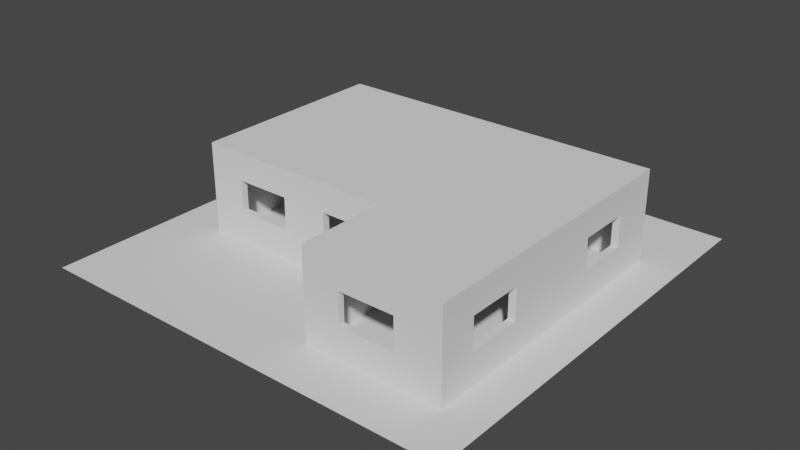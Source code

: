 # Source: House.blend  (saved by Blender 3.6.11; exported with 4.5.12 LTS)
import bpy
from mathutils import Matrix  # noqa: F401  (used for matrix-valued properties, if any)

bpy.ops.wm.read_factory_settings(use_empty=True)
scene = bpy.context.scene
scene.name = 'Scene'

# ---- collections
col_collection = bpy.data.collections.new('Collection'); scene.collection.children.link(col_collection)
col_door = bpy.data.collections.new('Door'); scene.collection.children.link(col_door)
col_window = bpy.data.collections.new('Window'); scene.collection.children.link(col_window)
col_walls = bpy.data.collections.new('Walls'); scene.collection.children.link(col_walls)

# ---- world
world_world = bpy.data.worlds.new('World'); scene.world = world_world
world_world.use_nodes = True; world_world.node_tree.nodes.clear()
_N = world_world.node_tree.nodes; _L = world_world.node_tree.links
n0 = _N.new('ShaderNodeOutputWorld'); n0.name = 'World Output'; n0.location = (300, 300)
n1 = _N.new('ShaderNodeBackground'); n1.name = 'Background'; n1.location = (10, 300)
n1.inputs[0].default_value = (0.05088, 0.05088, 0.05088, 1.0)
_L.new(n1.outputs[0], n0.inputs[0])
n0.is_active_output = True
world_world.color = (0.05088, 0.05088, 0.05088)
world_world.use_sun_shadow = False
world_world.sun_shadow_jitter_overblur = 0.0

# ---- meshes
me_plane_001 = bpy.data.meshes.new('Plane.001')
me_plane_001.from_pydata([(-6.823, -6.823, 0.0), (6.823, -6.823, 0.0), (-6.823, 6.823, 0.0), (6.823, 6.823, 0.0)], [], [(0, 1, 3, 2)])
_uv = me_plane_001.uv_layers.new(name='UVMap')
_uv.uv.foreach_set('vector', [0.0, 0.0, 1.0, 0.0, 1.0, 1.0, 0.0, 1.0])
me_plane_001.update()
me_cube_002 = bpy.data.meshes.new('Cube.002')
me_cube_002.from_pydata([(-0.7238, -0.07596, -1.045), (-0.7238, -0.07596, 1.045), (-0.7238, 0.07596, -1.045), (-0.7238, 0.07596, 1.045), (0.7238, -0.07596, -1.045), (0.7238, -0.07596, 1.045), (0.7238, 0.07596, -1.045), (0.7238, 0.07596, 1.045), (-0.7238, -0.07596, -0.908), (-0.7238, -0.07596, -0.3027), (-0.7238, -0.07596, 0.3027), (-0.7238, -0.07596, 0.908), (-0.7238, 0.07596, 0.908), (-0.7238, 0.07596, 0.3027), (-0.7238, 0.07596, -0.3027), (-0.7238, 0.07596, -0.908), (0.7238, 0.07596, 0.908), (0.7238, 0.07596, 0.3027), (0.7238, 0.07596, -0.3027), (0.7238, 0.07596, -0.908), (0.7238, -0.07596, 0.908), (0.7238, -0.07596, 0.3027), (0.7238, -0.07596, -0.3027), (0.7238, -0.07596, -0.908), (0.5017, 0.07596, -1.045), (2.946e-08, 0.07596, -1.045), (-0.5017, 0.07596, -1.045), (-0.5017, 0.07596, 1.045), (2.946e-08, 0.07596, 1.045), (0.5017, 0.07596, 1.045), (-0.5017, -0.07596, -1.045), (2.946e-08, -0.07596, -1.045), (0.5017, -0.07596, -1.045), (0.5017, -0.07596, 1.045), (2.946e-08, -0.07596, 1.045), (-0.5017, -0.07596, 1.045), (0.5017, -0.07596, -0.908), (-5.636e-09, -0.07596, -0.908), (-0.5017, -0.07596, -0.908), (0.5017, -0.07596, -0.3027), (-5.636e-09, -0.07596, -0.3027), (-0.5017, -0.07596, -0.3027), (0.5017, -0.07596, 0.3027), (-5.636e-09, -0.07596, 0.3027), (-0.5017, -0.07596, 0.3027), (0.5017, -0.07596, 0.908), (-5.636e-09, -0.07596, 0.908), (-0.5017, -0.07596, 0.908), (-0.5017, 0.07596, -0.908), (-5.636e-09, 0.07596, -0.908), (0.5017, 0.07596, -0.908), (-0.5017, 0.07596, -0.3027), (-5.636e-09, 0.07596, -0.3027), (0.5017, 0.07596, -0.3027), (-0.5017, 0.07596, 0.3027), (-5.636e-09, 0.07596, 0.3027), (0.5017, 0.07596, 0.3027), (-0.5017, 0.07596, 0.908), (-5.636e-09, 0.07596, 0.908), (0.5017, 0.07596, 0.908), (-0.4435, 0.04532, 0.4046), (-0.4435, 0.04532, 0.8061), (-0.05818, 0.04532, 0.8061), (-0.05818, 0.04532, 0.4046), (0.05818, 0.04532, 0.4046), (0.05818, 0.04532, 0.8061), (0.4435, 0.04532, 0.8061), (0.4435, 0.04532, 0.4046), (-0.4435, 0.04532, -0.2007), (-0.4435, 0.04532, 0.2007), (-0.05818, 0.04532, 0.2007), (-0.05818, 0.04532, -0.2007), (0.05818, 0.04532, -0.2007), (0.05818, 0.04532, 0.2007), (0.4435, 0.04532, 0.2007), (0.4435, 0.04532, -0.2007), (-0.4435, 0.04532, -0.8061), (-0.4435, 0.04532, -0.4046), (-0.05818, 0.04532, -0.4046), (-0.05818, 0.04532, -0.8061), (0.05818, 0.04532, -0.8061), (0.05818, 0.04532, -0.4046), (0.4435, 0.04532, -0.4046), (0.4435, 0.04532, -0.8061), (0.4435, -0.04532, 0.4046), (0.4435, -0.04532, 0.8061), (0.05818, -0.04532, 0.8061), (0.05818, -0.04532, 0.4046), (-0.05818, -0.04532, 0.4046), (-0.05818, -0.04532, 0.8061), (-0.4435, -0.04532, 0.8061), (-0.4435, -0.04532, 0.4046), (0.4435, -0.04532, -0.2007), (0.4435, -0.04532, 0.2007), (0.05818, -0.04532, 0.2007), (0.05818, -0.04532, -0.2007), (-0.05818, -0.04532, -0.2007), (-0.05818, -0.04532, 0.2007), (-0.4435, -0.04532, 0.2007), (-0.4435, -0.04532, -0.2007), (0.4435, -0.04532, -0.8061), (0.4435, -0.04532, -0.4046), (0.05818, -0.04532, -0.4046), (0.05818, -0.04532, -0.8061), (-0.05818, -0.04532, -0.8061), (-0.05818, -0.04532, -0.4046), (-0.4435, -0.04532, -0.4046), (-0.4435, -0.04532, -0.8061), (-0.4239, 0.06475, 0.4389), (-0.4239, 0.06475, 0.7717), (-0.07777, 0.06475, 0.7717), (-0.07777, 0.06475, 0.4389), (0.07777, 0.06475, 0.4389), (0.07777, 0.06475, 0.7717), (0.4239, 0.06475, 0.7717), (0.4239, 0.06475, 0.4389), (-0.4239, 0.06475, -0.1664), (-0.4239, 0.06475, 0.1664), (-0.07777, 0.06475, 0.1664), (-0.07777, 0.06475, -0.1664), (0.07777, 0.06475, -0.1664), (0.07777, 0.06475, 0.1664), (0.4239, 0.06475, 0.1664), (0.4239, 0.06475, -0.1664), (-0.4239, 0.06475, -0.7717), (-0.4239, 0.06475, -0.4389), (-0.07777, 0.06475, -0.4389), (-0.07777, 0.06475, -0.7717), (0.07777, 0.06475, -0.7717), (0.07777, 0.06475, -0.4389), (0.4239, 0.06475, -0.4389), (0.4239, 0.06475, -0.7717), (0.4239, -0.06475, 0.4389), (0.4239, -0.06475, 0.7717), (0.07777, -0.06475, 0.7717), (0.07777, -0.06475, 0.4389), (-0.07777, -0.06475, 0.4389), (-0.07777, -0.06475, 0.7717), (-0.4239, -0.06475, 0.7717), (-0.4239, -0.06475, 0.4389), (0.4239, -0.06475, -0.1664), (0.4239, -0.06475, 0.1664), (0.07777, -0.06475, 0.1664), (0.07777, -0.06475, -0.1664), (-0.07777, -0.06475, -0.1664), (-0.07777, -0.06475, 0.1664), (-0.4239, -0.06475, 0.1664), (-0.4239, -0.06475, -0.1664), (0.4239, -0.06475, -0.7717), (0.4239, -0.06475, -0.4389), (0.07777, -0.06475, -0.4389), (0.07777, -0.06475, -0.7717), (-0.07777, -0.06475, -0.7717), (-0.07777, -0.06475, -0.4389), (-0.4239, -0.06475, -0.4389), (-0.4239, -0.06475, -0.7717), (-0.6926, -0.1235, -0.02117), (-0.6926, -0.1235, 0.02117), (-0.6926, 0.0, -0.02117), (-0.6926, 0.0, 0.02117), (-0.6291, -0.1235, -0.02117), (-0.6291, -0.1235, 0.02117), (-0.6291, 0.0, -0.02117), (-0.6291, 0.0, 0.02117), (-0.6926, -0.1809, -0.02117), (-0.6926, -0.1809, 0.02117), (-0.6291, -0.1809, 0.02117), (-0.6291, -0.1809, -0.02117), (-0.4645, -0.1235, 0.02117), (-0.4645, -0.1235, -0.02117), (-0.4645, -0.1809, 0.02117), (-0.4645, -0.1809, -0.02117), (-0.6926, 0.1235, -0.02117), (-0.6926, 0.1235, 0.02117), (-0.6926, 0.0, -0.02117), (-0.6926, 0.0, 0.02117), (-0.6291, 0.1235, -0.02117), (-0.6291, 0.1235, 0.02117), (-0.6291, 0.0, -0.02117), (-0.6291, 0.0, 0.02117), (-0.6926, 0.1809, -0.02117), (-0.6926, 0.1809, 0.02117), (-0.6291, 0.1809, 0.02117), (-0.6291, 0.1809, -0.02117), (-0.4645, 0.1235, 0.02117), (-0.4645, 0.1235, -0.02117), (-0.4645, 0.1809, 0.02117), (-0.4645, 0.1809, -0.02117)], [], [(11, 1, 3, 12), (59, 29, 7, 16), (16, 7, 5, 20), (47, 35, 1, 11), (24, 6, 4, 32), (27, 3, 1, 35), (30, 38, 8, 0), (38, 41, 9, 8), (41, 44, 10, 9), (44, 47, 11, 10), (6, 19, 23, 4), (19, 18, 22, 23), (18, 17, 21, 22), (17, 16, 20, 21), (24, 50, 19, 6), (50, 53, 18, 19), (53, 56, 17, 18), (56, 59, 16, 17), (0, 8, 15, 2), (8, 9, 14, 15), (9, 10, 13, 14), (10, 11, 12, 13), (13, 12, 57, 54), (108, 109, 110, 111), (112, 113, 114, 115), (14, 13, 54, 51), (116, 117, 118, 119), (120, 121, 122, 123), (15, 14, 51, 48), (124, 125, 126, 127), (128, 129, 130, 131), (2, 15, 48, 26), (26, 48, 49, 25), (25, 49, 50, 24), (21, 20, 45, 42), (132, 133, 134, 135), (136, 137, 138, 139), (22, 21, 42, 39), (140, 141, 142, 143), (144, 145, 146, 147), (23, 22, 39, 36), (148, 149, 150, 151), (152, 153, 154, 155), (4, 23, 36, 32), (32, 36, 37, 31), (31, 37, 38, 30), (7, 29, 33, 5), (29, 28, 34, 33), (28, 27, 35, 34), (2, 26, 30, 0), (26, 25, 31, 30), (25, 24, 32, 31), (20, 5, 33, 45), (45, 33, 34, 46), (46, 34, 35, 47), (12, 3, 27, 57), (57, 27, 28, 58), (58, 28, 29, 59), (54, 57, 61, 60), (57, 58, 62, 61), (58, 55, 63, 62), (55, 54, 60, 63), (55, 58, 65, 64), (58, 59, 66, 65), (59, 56, 67, 66), (56, 55, 64, 67), (51, 54, 69, 68), (54, 55, 70, 69), (55, 52, 71, 70), (52, 51, 68, 71), (52, 55, 73, 72), (55, 56, 74, 73), (56, 53, 75, 74), (53, 52, 72, 75), (48, 51, 77, 76), (51, 52, 78, 77), (52, 49, 79, 78), (49, 48, 76, 79), (49, 52, 81, 80), (52, 53, 82, 81), (53, 50, 83, 82), (50, 49, 80, 83), (42, 45, 85, 84), (45, 46, 86, 85), (46, 43, 87, 86), (43, 42, 84, 87), (43, 46, 89, 88), (46, 47, 90, 89), (47, 44, 91, 90), (44, 43, 88, 91), (39, 42, 93, 92), (42, 43, 94, 93), (43, 40, 95, 94), (40, 39, 92, 95), (40, 43, 97, 96), (43, 44, 98, 97), (44, 41, 99, 98), (41, 40, 96, 99), (36, 39, 101, 100), (39, 40, 102, 101), (40, 37, 103, 102), (37, 36, 100, 103), (37, 40, 105, 104), (40, 41, 106, 105), (41, 38, 107, 106), (38, 37, 104, 107), (60, 61, 109, 108), (61, 62, 110, 109), (62, 63, 111, 110), (63, 60, 108, 111), (64, 65, 113, 112), (65, 66, 114, 113), (66, 67, 115, 114), (67, 64, 112, 115), (68, 69, 117, 116), (69, 70, 118, 117), (70, 71, 119, 118), (71, 68, 116, 119), (72, 73, 121, 120), (73, 74, 122, 121), (74, 75, 123, 122), (75, 72, 120, 123), (76, 77, 125, 124), (77, 78, 126, 125), (78, 79, 127, 126), (79, 76, 124, 127), (80, 81, 129, 128), (81, 82, 130, 129), (82, 83, 131, 130), (83, 80, 128, 131), (84, 85, 133, 132), (85, 86, 134, 133), (86, 87, 135, 134), (87, 84, 132, 135), (88, 89, 137, 136), (89, 90, 138, 137), (90, 91, 139, 138), (91, 88, 136, 139), (92, 93, 141, 140), (93, 94, 142, 141), (94, 95, 143, 142), (95, 92, 140, 143), (96, 97, 145, 144), (97, 98, 146, 145), (98, 99, 147, 146), (99, 96, 144, 147), (100, 101, 149, 148), (101, 102, 150, 149), (102, 103, 151, 150), (103, 100, 148, 151), (104, 105, 153, 152), (105, 106, 154, 153), (106, 107, 155, 154), (107, 104, 152, 155), (156, 157, 159, 158), (158, 159, 163, 162), (162, 163, 161, 160), (157, 156, 164, 165), (158, 162, 160, 156), (163, 159, 157, 161), (167, 166, 165, 164), (156, 160, 167, 164), (161, 157, 165, 166), (161, 166, 170, 168), (169, 168, 170, 171), (166, 167, 171, 170), (160, 161, 168, 169), (167, 160, 169, 171), (172, 174, 175, 173), (174, 178, 179, 175), (178, 176, 177, 179), (173, 181, 180, 172), (174, 172, 176, 178), (179, 177, 173, 175), (183, 180, 181, 182), (172, 180, 183, 176), (177, 182, 181, 173), (177, 184, 186, 182), (185, 187, 186, 184), (182, 186, 187, 183), (176, 185, 184, 177), (183, 187, 185, 176)])
_uv = me_cube_002.uv_layers.new(name='UVMap')
_uv.uv.foreach_set('vector', [0.2474, 0.7579, 0.2474, 0.7701, 0.02012, 0.7701, 0.02012, 0.7579, 0.9198, 0.7684, 0.9608, 0.7684, 0.9608, 0.8351, 0.9198, 0.8351, 0.02012, 0.2221, 0.02012, 0.2099, 0.2474, 0.2099, 0.2474, 0.2221, 0.9198, 0.4671, 0.9608, 0.4671, 0.9608, 0.4004, 0.9198, 0.4004, 0.02012, 0.4253, 0.02012, 0.3966, 0.2474, 0.3966, 0.2474, 0.4253, 0.02012, 0.05186, 0.02012, 0.02321, 0.2474, 0.02321, 0.2474, 0.05186, 0.3335, 0.4671, 0.3745, 0.4671, 0.3745, 0.4004, 0.3335, 0.4004, 0.3745, 0.4671, 0.5563, 0.4671, 0.5563, 0.4004, 0.3745, 0.4004, 0.5563, 0.4671, 0.7381, 0.4671, 0.7381, 0.4004, 0.5563, 0.4004, 0.7381, 0.4671, 0.9198, 0.4671, 0.9198, 0.4004, 0.7381, 0.4004, 0.02012, 0.3966, 0.02012, 0.3844, 0.2474, 0.3844, 0.2474, 0.3966, 0.02012, 0.3844, 0.02012, 0.3303, 0.2474, 0.3303, 0.2474, 0.3844, 0.02012, 0.3303, 0.02012, 0.2762, 0.2474, 0.2762, 0.2474, 0.3303, 0.02012, 0.2762, 0.02012, 0.2221, 0.2474, 0.2221, 0.2474, 0.2762, 0.3335, 0.7684, 0.3745, 0.7684, 0.3745, 0.8351, 0.3335, 0.8351, 0.3745, 0.7684, 0.5563, 0.7684, 0.5563, 0.8351, 0.3745, 0.8351, 0.5563, 0.7684, 0.7381, 0.7684, 0.7381, 0.8351, 0.5563, 0.8351, 0.7381, 0.7684, 0.9198, 0.7684, 0.9198, 0.8351, 0.7381, 0.8351, 0.2474, 0.5834, 0.2474, 0.5956, 0.02012, 0.5956, 0.02012, 0.5834, 0.2474, 0.5956, 0.2474, 0.6497, 0.02012, 0.6497, 0.02012, 0.5956, 0.2474, 0.6497, 0.2474, 0.7038, 0.02012, 0.7038, 0.02012, 0.6497, 0.2474, 0.7038, 0.2474, 0.7579, 0.02012, 0.7579, 0.02012, 0.7038, 0.7381, 0.4004, 0.9198, 0.4004, 0.9198, 0.4671, 0.7381, 0.4671, 0.7735, 0.08176, 0.8734, 0.08176, 0.8734, 0.1857, 0.7735, 0.1857, 0.7735, 0.2324, 0.8734, 0.2324, 0.8734, 0.3363, 0.7735, 0.3363, 0.5563, 0.4004, 0.7381, 0.4004, 0.7381, 0.4671, 0.5563, 0.4671, 0.5917, 0.08176, 0.6917, 0.08176, 0.6917, 0.1857, 0.5917, 0.1857, 0.5917, 0.2324, 0.6917, 0.2324, 0.6917, 0.3363, 0.5917, 0.3363, 0.3745, 0.4004, 0.5563, 0.4004, 0.5563, 0.4671, 0.3745, 0.4671, 0.41, 0.08176, 0.5099, 0.08176, 0.5099, 0.1857, 0.41, 0.1857, 0.41, 0.2324, 0.5099, 0.2324, 0.5099, 0.3363, 0.41, 0.3363, 0.3335, 0.4004, 0.3745, 0.4004, 0.3745, 0.4671, 0.3335, 0.4671, 0.3335, 0.4671, 0.3745, 0.4671, 0.3745, 0.6177, 0.3335, 0.6177, 0.3335, 0.6177, 0.3745, 0.6177, 0.3745, 0.7684, 0.3335, 0.7684, 0.7381, 0.8351, 0.9198, 0.8351, 0.9198, 0.7684, 0.7381, 0.7684, 0.7735, 0.3363, 0.8734, 0.3363, 0.8734, 0.2324, 0.7735, 0.2324, 0.7735, 0.1857, 0.8734, 0.1857, 0.8734, 0.08176, 0.7735, 0.08176, 0.5563, 0.8351, 0.7381, 0.8351, 0.7381, 0.7684, 0.5563, 0.7684, 0.5917, 0.3363, 0.6917, 0.3363, 0.6917, 0.2324, 0.5917, 0.2324, 0.5917, 0.1857, 0.6917, 0.1857, 0.6917, 0.08176, 0.5917, 0.08176, 0.3745, 0.8351, 0.5563, 0.8351, 0.5563, 0.7684, 0.3745, 0.7684, 0.41, 0.3363, 0.5099, 0.3363, 0.5099, 0.2324, 0.41, 0.2324, 0.41, 0.1857, 0.5099, 0.1857, 0.5099, 0.08176, 0.41, 0.08176, 0.3335, 0.8351, 0.3745, 0.8351, 0.3745, 0.7684, 0.3335, 0.7684, 0.3335, 0.7684, 0.3745, 0.7684, 0.3745, 0.6177, 0.3335, 0.6177, 0.3335, 0.6177, 0.3745, 0.6177, 0.3745, 0.4671, 0.3335, 0.4671, 0.02012, 0.2099, 0.02012, 0.1813, 0.2474, 0.1813, 0.2474, 0.2099, 0.02012, 0.1813, 0.02012, 0.1166, 0.2474, 0.1166, 0.2474, 0.1813, 0.02012, 0.1166, 0.02012, 0.05186, 0.2474, 0.05186, 0.2474, 0.1166, 0.02012, 0.5834, 0.02012, 0.5547, 0.2474, 0.5547, 0.2474, 0.5834, 0.02012, 0.5547, 0.02012, 0.49, 0.2474, 0.49, 0.2474, 0.5547, 0.02012, 0.49, 0.02012, 0.4253, 0.2474, 0.4253, 0.2474, 0.49, 0.9198, 0.8351, 0.9608, 0.8351, 0.9608, 0.7684, 0.9198, 0.7684, 0.9198, 0.7684, 0.9608, 0.7684, 0.9608, 0.6177, 0.9198, 0.6177, 0.9198, 0.6177, 0.9608, 0.6177, 0.9608, 0.4671, 0.9198, 0.4671, 0.9198, 0.4004, 0.9608, 0.4004, 0.9608, 0.4671, 0.9198, 0.4671, 0.9198, 0.4671, 0.9608, 0.4671, 0.9608, 0.6177, 0.9198, 0.6177, 0.9198, 0.6177, 0.9608, 0.6177, 0.9608, 0.7684, 0.9198, 0.7684, 0.7381, 0.4671, 0.9198, 0.4671, 0.8892, 0.4846, 0.7687, 0.4846, 0.9198, 0.4671, 0.9198, 0.6177, 0.8892, 0.6003, 0.8892, 0.4846, 0.9198, 0.6177, 0.7381, 0.6177, 0.7687, 0.6003, 0.8892, 0.6003, 0.7381, 0.6177, 0.7381, 0.4671, 0.7687, 0.4846, 0.7687, 0.6003, 0.7381, 0.6177, 0.9198, 0.6177, 0.8892, 0.6352, 0.7687, 0.6352, 0.9198, 0.6177, 0.9198, 0.7684, 0.8892, 0.7509, 0.8892, 0.6352, 0.9198, 0.7684, 0.7381, 0.7684, 0.7687, 0.7509, 0.8892, 0.7509, 0.7381, 0.7684, 0.7381, 0.6177, 0.7687, 0.6352, 0.7687, 0.7509, 0.5563, 0.4671, 0.7381, 0.4671, 0.7074, 0.4846, 0.5869, 0.4846, 0.7381, 0.4671, 0.7381, 0.6177, 0.7074, 0.6003, 0.7074, 0.4846, 0.7381, 0.6177, 0.5563, 0.6177, 0.5869, 0.6003, 0.7074, 0.6003, 0.5563, 0.6177, 0.5563, 0.4671, 0.5869, 0.4846, 0.5869, 0.6003, 0.5563, 0.6177, 0.7381, 0.6177, 0.7074, 0.6352, 0.5869, 0.6352, 0.7381, 0.6177, 0.7381, 0.7684, 0.7074, 0.7509, 0.7074, 0.6352, 0.7381, 0.7684, 0.5563, 0.7684, 0.5869, 0.7509, 0.7074, 0.7509, 0.5563, 0.7684, 0.5563, 0.6177, 0.5869, 0.6352, 0.5869, 0.7509, 0.3745, 0.4671, 0.5563, 0.4671, 0.5257, 0.4846, 0.4051, 0.4846, 0.5563, 0.4671, 0.5563, 0.6177, 0.5257, 0.6003, 0.5257, 0.4846, 0.5563, 0.6177, 0.3745, 0.6177, 0.4051, 0.6003, 0.5257, 0.6003, 0.3745, 0.6177, 0.3745, 0.4671, 0.4051, 0.4846, 0.4051, 0.6003, 0.3745, 0.6177, 0.5563, 0.6177, 0.5257, 0.6352, 0.4051, 0.6352, 0.5563, 0.6177, 0.5563, 0.7684, 0.5257, 0.7509, 0.5257, 0.6352, 0.5563, 0.7684, 0.3745, 0.7684, 0.4051, 0.7509, 0.5257, 0.7509, 0.3745, 0.7684, 0.3745, 0.6177, 0.4051, 0.6352, 0.4051, 0.7509, 0.7381, 0.7684, 0.9198, 0.7684, 0.8892, 0.7509, 0.7687, 0.7509, 0.9198, 0.7684, 0.9198, 0.6177, 0.8892, 0.6352, 0.8892, 0.7509, 0.9198, 0.6177, 0.7381, 0.6177, 0.7687, 0.6352, 0.8892, 0.6352, 0.7381, 0.6177, 0.7381, 0.7684, 0.7687, 0.7509, 0.7687, 0.6352, 0.7381, 0.6177, 0.9198, 0.6177, 0.8892, 0.6003, 0.7687, 0.6003, 0.9198, 0.6177, 0.9198, 0.4671, 0.8892, 0.4846, 0.8892, 0.6003, 0.9198, 0.4671, 0.7381, 0.4671, 0.7687, 0.4846, 0.8892, 0.4846, 0.7381, 0.4671, 0.7381, 0.6177, 0.7687, 0.6003, 0.7687, 0.4846, 0.5563, 0.7684, 0.7381, 0.7684, 0.7074, 0.7509, 0.5869, 0.7509, 0.7381, 0.7684, 0.7381, 0.6177, 0.7074, 0.6352, 0.7074, 0.7509, 0.7381, 0.6177, 0.5563, 0.6177, 0.5869, 0.6352, 0.7074, 0.6352, 0.5563, 0.6177, 0.5563, 0.7684, 0.5869, 0.7509, 0.5869, 0.6352, 0.5563, 0.6177, 0.7381, 0.6177, 0.7074, 0.6003, 0.5869, 0.6003, 0.7381, 0.6177, 0.7381, 0.4671, 0.7074, 0.4846, 0.7074, 0.6003, 0.7381, 0.4671, 0.5563, 0.4671, 0.5869, 0.4846, 0.7074, 0.4846, 0.5563, 0.4671, 0.5563, 0.6177, 0.5869, 0.6003, 0.5869, 0.4846, 0.3745, 0.7684, 0.5563, 0.7684, 0.5257, 0.7509, 0.4051, 0.7509, 0.5563, 0.7684, 0.5563, 0.6177, 0.5257, 0.6352, 0.5257, 0.7509, 0.5563, 0.6177, 0.3745, 0.6177, 0.4051, 0.6352, 0.5257, 0.6352, 0.3745, 0.6177, 0.3745, 0.7684, 0.4051, 0.7509, 0.4051, 0.6352, 0.3745, 0.6177, 0.5563, 0.6177, 0.5257, 0.6003, 0.4051, 0.6003, 0.5563, 0.6177, 0.5563, 0.4671, 0.5257, 0.4846, 0.5257, 0.6003, 0.5563, 0.4671, 0.3745, 0.4671, 0.4051, 0.4846, 0.5257, 0.4846, 0.3745, 0.4671, 0.3745, 0.6177, 0.4051, 0.6003, 0.4051, 0.4846, 0.7632, 0.07588, 0.8838, 0.07588, 0.8734, 0.08176, 0.7735, 0.08176, 0.8838, 0.07588, 0.8838, 0.1916, 0.8734, 0.1857, 0.8734, 0.08176, 0.8838, 0.1916, 0.7632, 0.1916, 0.7735, 0.1857, 0.8734, 0.1857, 0.7632, 0.1916, 0.7632, 0.07588, 0.7735, 0.08176, 0.7735, 0.1857, 0.7632, 0.2265, 0.8838, 0.2265, 0.8734, 0.2324, 0.7735, 0.2324, 0.8838, 0.2265, 0.8838, 0.3422, 0.8734, 0.3363, 0.8734, 0.2324, 0.8838, 0.3422, 0.7632, 0.3422, 0.7735, 0.3363, 0.8734, 0.3363, 0.7632, 0.3422, 0.7632, 0.2265, 0.7735, 0.2324, 0.7735, 0.3363, 0.5814, 0.07588, 0.702, 0.07588, 0.6917, 0.08176, 0.5917, 0.08176, 0.702, 0.07588, 0.702, 0.1916, 0.6917, 0.1857, 0.6917, 0.08176, 0.702, 0.1916, 0.5814, 0.1916, 0.5917, 0.1857, 0.6917, 0.1857, 0.5814, 0.1916, 0.5814, 0.07588, 0.5917, 0.08176, 0.5917, 0.1857, 0.5814, 0.2265, 0.702, 0.2265, 0.6917, 0.2324, 0.5917, 0.2324, 0.702, 0.2265, 0.702, 0.3422, 0.6917, 0.3363, 0.6917, 0.2324, 0.702, 0.3422, 0.5814, 0.3422, 0.5917, 0.3363, 0.6917, 0.3363, 0.5814, 0.3422, 0.5814, 0.2265, 0.5917, 0.2324, 0.5917, 0.3363, 0.3997, 0.07588, 0.5202, 0.07588, 0.5099, 0.08176, 0.41, 0.08176, 0.5202, 0.07588, 0.5202, 0.1916, 0.5099, 0.1857, 0.5099, 0.08176, 0.5202, 0.1916, 0.3997, 0.1916, 0.41, 0.1857, 0.5099, 0.1857, 0.3997, 0.1916, 0.3997, 0.07588, 0.41, 0.08176, 0.41, 0.1857, 0.3997, 0.2265, 0.5202, 0.2265, 0.5099, 0.2324, 0.41, 0.2324, 0.5202, 0.2265, 0.5202, 0.3422, 0.5099, 0.3363, 0.5099, 0.2324, 0.5202, 0.3422, 0.3997, 0.3422, 0.41, 0.3363, 0.5099, 0.3363, 0.3997, 0.3422, 0.3997, 0.2265, 0.41, 0.2324, 0.41, 0.3363, 0.7632, 0.3422, 0.8838, 0.3422, 0.8734, 0.3363, 0.7735, 0.3363, 0.8838, 0.3422, 0.8838, 0.2265, 0.8734, 0.2324, 0.8734, 0.3363, 0.8838, 0.2265, 0.7632, 0.2265, 0.7735, 0.2324, 0.8734, 0.2324, 0.7632, 0.2265, 0.7632, 0.3422, 0.7735, 0.3363, 0.7735, 0.2324, 0.7632, 0.1916, 0.8838, 0.1916, 0.8734, 0.1857, 0.7735, 0.1857, 0.8838, 0.1916, 0.8838, 0.07588, 0.8734, 0.08176, 0.8734, 0.1857, 0.8838, 0.07588, 0.7632, 0.07588, 0.7735, 0.08176, 0.8734, 0.08176, 0.7632, 0.07588, 0.7632, 0.1916, 0.7735, 0.1857, 0.7735, 0.08176, 0.5814, 0.3422, 0.702, 0.3422, 0.6917, 0.3363, 0.5917, 0.3363, 0.702, 0.3422, 0.702, 0.2265, 0.6917, 0.2324, 0.6917, 0.3363, 0.702, 0.2265, 0.5814, 0.2265, 0.5917, 0.2324, 0.6917, 0.2324, 0.5814, 0.2265, 0.5814, 0.3422, 0.5917, 0.3363, 0.5917, 0.2324, 0.5814, 0.1916, 0.702, 0.1916, 0.6917, 0.1857, 0.5917, 0.1857, 0.702, 0.1916, 0.702, 0.07588, 0.6917, 0.08176, 0.6917, 0.1857, 0.702, 0.07588, 0.5814, 0.07588, 0.5917, 0.08176, 0.6917, 0.08176, 0.5814, 0.07588, 0.5814, 0.1916, 0.5917, 0.1857, 0.5917, 0.08176, 0.3997, 0.3422, 0.5202, 0.3422, 0.5099, 0.3363, 0.41, 0.3363, 0.5202, 0.3422, 0.5202, 0.2265, 0.5099, 0.2324, 0.5099, 0.3363, 0.5202, 0.2265, 0.3997, 0.2265, 0.41, 0.2324, 0.5099, 0.2324, 0.3997, 0.2265, 0.3997, 0.3422, 0.41, 0.3363, 0.41, 0.2324, 0.3997, 0.1916, 0.5202, 0.1916, 0.5099, 0.1857, 0.41, 0.1857, 0.5202, 0.1916, 0.5202, 0.07588, 0.5099, 0.08176, 0.5099, 0.1857, 0.5202, 0.07588, 0.3997, 0.07588, 0.41, 0.08176, 0.5099, 0.08176, 0.3997, 0.07588, 0.3997, 0.1916, 0.41, 0.1857, 0.41, 0.08176, 0.1894, 0.8996, 0.1894, 0.9391, 0.1894, 0.9391, 0.1894, 0.8996, 0.03277, 0.9578, 0.03277, 0.9088, 0.1064, 0.9088, 0.1064, 0.9578, 0.1064, 0.9578, 0.1064, 0.9088, 0.1064, 0.9088, 0.1064, 0.9578, 0.03277, 0.9088, 0.03277, 0.9578, 0.03277, 0.9578, 0.03277, 0.9088, 0.03277, 0.9578, 0.1064, 0.9578, 0.1064, 0.9578, 0.03277, 0.9578, 0.1064, 0.9088, 0.03277, 0.9088, 0.03277, 0.9088, 0.1064, 0.9088, 0.1064, 0.9578, 0.1064, 0.9088, 0.03277, 0.9088, 0.03277, 0.9578, 0.03277, 0.9578, 0.1064, 0.9578, 0.1064, 0.9578, 0.03277, 0.9578, 0.1064, 0.9088, 0.03277, 0.9088, 0.03277, 0.9088, 0.1064, 0.9088, 0.1064, 0.9088, 0.1064, 0.9088, 0.2971, 0.9088, 0.2971, 0.9088, 0.2971, 0.9578, 0.2971, 0.9088, 0.2971, 0.9088, 0.2971, 0.9578, 0.1064, 0.9088, 0.1064, 0.9578, 0.2971, 0.9578, 0.2971, 0.9088, 0.1064, 0.9578, 0.1064, 0.9088, 0.2971, 0.9088, 0.2971, 0.9578, 0.1064, 0.9578, 0.1064, 0.9578, 0.2971, 0.9578, 0.2971, 0.9578, 0.03277, 0.9088, 0.03277, 0.9088, 0.03277, 0.8597, 0.03277, 0.8597, 0.03277, 0.9088, 0.1064, 0.9088, 0.1064, 0.8597, 0.03277, 0.8597, 0.1064, 0.9088, 0.1064, 0.9088, 0.1064, 0.8597, 0.1064, 0.8597, 0.03277, 0.8597, 0.03277, 0.8597, 0.03277, 0.9088, 0.03277, 0.9088, 0.03277, 0.9088, 0.03277, 0.9088, 0.1064, 0.9088, 0.1064, 0.9088, 0.1064, 0.8597, 0.1064, 0.8597, 0.03277, 0.8597, 0.03277, 0.8597, 0.1064, 0.9088, 0.03277, 0.9088, 0.03277, 0.8597, 0.1064, 0.8597, 0.03277, 0.9088, 0.03277, 0.9088, 0.1064, 0.9088, 0.1064, 0.9088, 0.1064, 0.8597, 0.1064, 0.8597, 0.03277, 0.8597, 0.03277, 0.8597, 0.1064, 0.8597, 0.2971, 0.8597, 0.2971, 0.8597, 0.1064, 0.8597, 0.2971, 0.9088, 0.2971, 0.9088, 0.2971, 0.8597, 0.2971, 0.8597, 0.1064, 0.8597, 0.2971, 0.8597, 0.2971, 0.9088, 0.1064, 0.9088, 0.1064, 0.9088, 0.2971, 0.9088, 0.2971, 0.8597, 0.1064, 0.8597, 0.1064, 0.9088, 0.2971, 0.9088, 0.2971, 0.9088, 0.1064, 0.9088])
me_cube_002.update()
me_cube_001 = bpy.data.meshes.new('Cube.001')
me_cube_001.from_pydata([(-0.6233, -0.0231, -0.5313), (-0.6233, -0.0231, 0.5313), (-0.6233, 0.0231, -0.5313), (-0.6233, 0.0231, 0.5313), (0.6233, -0.0231, -0.5313), (0.6233, -0.0231, 0.5313), (0.6233, 0.0231, -0.5313), (0.6233, 0.0231, 0.5313), (-0.6233, -0.0231, -0.4466), (-0.6233, -0.0231, 0.4466), (-0.6233, 0.0231, 0.4466), (-0.6233, 0.0231, -0.4466), (0.6233, 0.0231, 0.4466), (0.6233, 0.0231, -0.4466), (0.6233, -0.0231, 0.4466), (0.6233, -0.0231, -0.4466), (0.5238, 0.0231, -0.5313), (-0.5238, 0.0231, -0.5313), (-0.5238, 0.0231, 0.5313), (0.5238, 0.0231, 0.5313), (-0.5238, -0.0231, -0.5313), (0.5238, -0.0231, -0.5313), (0.5238, -0.0231, 0.5313), (-0.5238, -0.0231, 0.5313), (0.5238, -0.0231, -0.4466), (-0.5238, -0.0231, -0.4466), (0.5238, -0.0231, 0.4466), (-0.5238, -0.0231, 0.4466), (-0.5238, 0.0231, -0.4466), (0.5238, 0.0231, -0.4466), (-0.5238, 0.0231, 0.4466), (0.5238, 0.0231, 0.4466), (0.06789, 0.0231, -0.5313), (-0.06789, 0.0231, -0.5313), (-0.06789, 0.0231, 0.5313), (0.06789, 0.0231, 0.5313), (-0.06789, -0.0231, -0.5313), (0.06789, -0.0231, -0.5313), (0.06789, -0.0231, 0.5313), (-0.06789, -0.0231, 0.5313), (0.06789, -0.0231, -0.4466), (-0.06789, -0.0231, -0.4466), (0.06789, -0.0231, 0.4466), (-0.06789, -0.0231, 0.4466), (-0.06789, 0.0231, -0.4466), (0.06789, 0.0231, -0.4466), (-0.06789, 0.0231, 0.4466), (0.06789, 0.0231, 0.4466), (-0.04382, 0.01146, -0.02469), (-0.04382, 0.01146, 0.01027), (-0.0227, 0.01146, -0.02469), (-0.0227, 0.01146, 0.01027), (-0.04382, 0.03696, 0.01027), (-0.04382, 0.03696, -0.02469), (-0.0227, 0.03696, -0.02469), (-0.0227, 0.03696, 0.01027), (-0.04382, 0.05305, 0.01027), (-0.04382, 0.05305, -0.02469), (-0.0227, 0.05305, -0.02469), (-0.0227, 0.05305, 0.01027), (-0.0227, 0.03696, -0.07807), (-0.04382, 0.03696, -0.07807), (-0.0227, 0.05305, -0.07807), (-0.04382, 0.05305, -0.07807)], [], [(9, 1, 3, 10), (31, 19, 7, 12), (12, 7, 5, 14), (27, 23, 1, 9), (16, 6, 4, 21), (18, 3, 1, 23), (20, 25, 8, 0), (25, 27, 9, 8), (6, 13, 15, 4), (13, 12, 14, 15), (16, 29, 13, 6), (29, 31, 12, 13), (0, 8, 11, 2), (8, 9, 10, 11), (11, 10, 30, 28), (44, 28, 25, 41), (2, 11, 28, 17), (32, 45, 29, 16), (15, 14, 26, 24), (28, 30, 27, 25), (4, 15, 24, 21), (36, 41, 25, 20), (7, 19, 22, 5), (34, 18, 23, 39), (2, 17, 20, 0), (32, 16, 21, 37), (14, 5, 22, 26), (43, 39, 23, 27), (10, 3, 18, 30), (47, 35, 19, 31), (30, 18, 34, 46), (46, 34, 35, 47), (26, 22, 38, 42), (42, 38, 39, 43), (17, 33, 36, 20), (33, 32, 37, 36), (19, 35, 38, 22), (35, 34, 39, 38), (21, 24, 40, 37), (37, 40, 41, 36), (46, 44, 41, 43), (40, 42, 43, 41), (17, 28, 44, 33), (33, 44, 45, 32), (30, 46, 43, 27), (44, 46, 47, 45), (50, 48, 53, 54), (51, 55, 52, 49), (50, 51, 49, 48), (50, 54, 55, 51), (55, 54, 58, 59), (57, 56, 59, 58), (53, 57, 63, 61), (52, 55, 59, 56), (53, 52, 56, 57), (60, 61, 63, 62), (54, 53, 61, 60), (58, 54, 60, 62), (57, 58, 62, 63), (24, 26, 31, 29), (26, 42, 47, 31), (42, 40, 45, 47), (40, 24, 29, 45), (49, 52, 53, 48)])
_uv = me_cube_001.uv_layers.new(name='UVMap')
_uv.uv.foreach_set('vector', [0.0, 0.3467, 0.0, 0.2634, 0.25, 0.2634, 0.25, 0.3467, 0.4167, 0.3467, 0.4167, 0.2634, 0.5, 0.2634, 0.5, 0.3467, 0.5, 0.3467, 0.5, 0.2634, 0.75, 0.2634, 0.75, 0.3467, 0.9167, 0.3467, 0.9167, 0.2634, 1.0, 0.2634, 1.0, 0.3467, 0.5, 0.5967, 0.5, 0.5134, 0.75, 0.5134, 0.75, 0.5967, 0.5, 0.09672, 0.5, 0.01339, 0.75, 0.01339, 0.75, 0.09672, 0.9167, 0.5134, 0.9167, 0.4301, 1.0, 0.4301, 1.0, 0.5134, 0.9167, 0.4301, 0.9167, 0.3467, 1.0, 0.3467, 1.0, 0.4301, 0.5, 0.5134, 0.5, 0.4301, 0.75, 0.4301, 0.75, 0.5134, 0.5, 0.4301, 0.5, 0.3467, 0.75, 0.3467, 0.75, 0.4301, 0.4167, 0.5134, 0.4167, 0.4301, 0.5, 0.4301, 0.5, 0.5134, 0.4167, 0.4301, 0.4167, 0.3467, 0.5, 0.3467, 0.5, 0.4301, 0.0, 0.5134, 0.0, 0.4301, 0.25, 0.4301, 0.25, 0.5134, 0.0, 0.4301, 0.0, 0.3467, 0.25, 0.3467, 0.25, 0.4301, 0.25, 0.4301, 0.25, 0.3467, 0.3333, 0.3467, 0.3333, 0.4301, 0.3611, 0.4301, 0.3333, 0.4301, 0.9167, 0.4301, 0.8889, 0.4301, 0.25, 0.5134, 0.25, 0.4301, 0.3333, 0.4301, 0.3333, 0.5134, 0.3889, 0.5134, 0.3889, 0.4301, 0.4167, 0.4301, 0.4167, 0.5134, 0.75, 0.4301, 0.75, 0.3467, 0.8333, 0.3467, 0.8333, 0.4301, 0.3333, 0.4301, 0.3333, 0.3467, 0.9167, 0.3467, 0.9167, 0.4301, 0.75, 0.5134, 0.75, 0.4301, 0.8333, 0.4301, 0.8333, 0.5134, 0.8889, 0.5134, 0.8889, 0.4301, 0.9167, 0.4301, 0.9167, 0.5134, 0.5, 0.2634, 0.5, 0.1801, 0.75, 0.1801, 0.75, 0.2634, 0.5, 0.1245, 0.5, 0.09672, 0.75, 0.09672, 0.75, 0.1245, 0.5, 0.7634, 0.5, 0.6801, 0.75, 0.6801, 0.75, 0.7634, 0.5, 0.6245, 0.5, 0.5967, 0.75, 0.5967, 0.75, 0.6245, 0.75, 0.3467, 0.75, 0.2634, 0.8333, 0.2634, 0.8333, 0.3467, 0.8889, 0.3467, 0.8889, 0.2634, 0.9167, 0.2634, 0.9167, 0.3467, 0.25, 0.3467, 0.25, 0.2634, 0.3333, 0.2634, 0.3333, 0.3467, 0.3889, 0.3467, 0.3889, 0.2634, 0.4167, 0.2634, 0.4167, 0.3467, 0.3333, 0.3467, 0.3333, 0.2634, 0.3611, 0.2634, 0.3611, 0.3467, 0.3611, 0.3467, 0.3611, 0.2634, 0.3889, 0.2634, 0.3889, 0.3467, 0.8333, 0.3467, 0.8333, 0.2634, 0.8611, 0.2634, 0.8611, 0.3467, 0.8611, 0.3467, 0.8611, 0.2634, 0.8889, 0.2634, 0.8889, 0.3467, 0.5, 0.6801, 0.5, 0.6523, 0.75, 0.6523, 0.75, 0.6801, 0.5, 0.6523, 0.5, 0.6245, 0.75, 0.6245, 0.75, 0.6523, 0.5, 0.1801, 0.5, 0.1523, 0.75, 0.1523, 0.75, 0.1801, 0.5, 0.1523, 0.5, 0.1245, 0.75, 0.1245, 0.75, 0.1523, 0.8333, 0.5134, 0.8333, 0.4301, 0.8611, 0.4301, 0.8611, 0.5134, 0.8611, 0.5134, 0.8611, 0.4301, 0.8889, 0.4301, 0.8889, 0.5134, 0.3611, 0.3467, 0.3611, 0.4301, 0.8889, 0.4301, 0.8889, 0.3467, 0.8611, 0.4301, 0.8611, 0.3467, 0.8889, 0.3467, 0.8889, 0.4301, 0.3333, 0.5134, 0.3333, 0.4301, 0.3611, 0.4301, 0.3611, 0.5134, 0.3611, 0.5134, 0.3611, 0.4301, 0.3889, 0.4301, 0.3889, 0.5134, 0.3333, 0.3467, 0.3611, 0.3467, 0.8889, 0.3467, 0.9167, 0.3467, 0.3611, 0.4301, 0.3611, 0.3467, 0.3889, 0.3467, 0.3889, 0.4301, 0.09575, 0.9365, 0.06234, 0.9365, 0.06234, 0.9031, 0.09575, 0.9031, 0.1292, 0.9365, 0.1292, 0.9031, 0.1626, 0.9031, 0.1626, 0.9365, 0.09575, 0.9365, 0.1292, 0.9365, 0.1292, 0.9699, 0.09575, 0.9699, 0.09575, 0.9365, 0.09575, 0.9031, 0.1292, 0.9031, 0.1292, 0.9365, 0.1292, 0.9031, 0.09575, 0.9031, 0.09575, 0.9031, 0.1292, 0.9031, 0.09575, 0.8696, 0.1292, 0.8696, 0.1292, 0.9031, 0.09575, 0.9031, 0.09575, 0.8696, 0.09575, 0.8696, 0.09575, 0.8696, 0.09575, 0.8696, 0.1626, 0.9031, 0.1292, 0.9031, 0.1292, 0.9031, 0.1626, 0.9031, 0.09575, 0.8696, 0.1292, 0.8696, 0.1292, 0.8696, 0.09575, 0.8696, 0.09575, 0.9031, 0.06234, 0.9031, 0.06234, 0.9031, 0.09575, 0.9031, 0.09575, 0.9031, 0.06234, 0.9031, 0.06234, 0.9031, 0.09575, 0.9031, 0.09575, 0.9031, 0.09575, 0.9031, 0.09575, 0.9031, 0.09575, 0.9031, 0.09575, 0.8696, 0.09575, 0.9031, 0.09575, 0.9031, 0.09575, 0.8696, 0.8333, 0.4301, 0.8333, 0.3467, 0.4167, 0.3467, 0.4167, 0.4301, 0.8333, 0.3467, 0.8611, 0.3467, 0.3889, 0.3467, 0.4167, 0.3467, 0.8611, 0.3467, 0.8611, 0.4301, 0.3889, 0.4301, 0.3889, 0.3467, 0.8611, 0.4301, 0.8333, 0.4301, 0.4167, 0.4301, 0.3889, 0.4301, 0.1292, 0.8362, 0.1292, 0.8696, 0.09575, 0.8696, 0.09575, 0.8362])
me_cube_001.update()
me_plane = bpy.data.meshes.new('Plane')
me_plane.from_pydata([(3.5, -3.5, 0.0), (3.5, 2.56, 0.0), (3.5, -0.1207, 0.0), (3.5, -3.5, 1.0), (3.5, 2.56, 1.0), (3.5, -0.1207, 1.0), (3.5, -3.5, 2.0), (3.5, 2.56, 2.0), (3.5, -0.1207, 2.0), (3.5, -3.5, 2.5), (3.5, 2.56, 2.5), (3.5, -0.1207, 2.5), (3.5, 1.75, 0.0), (3.5, 1.75, 1.0), (3.5, 1.75, 2.0), (3.5, 1.75, 2.5), (3.5, 0.6242, 0.0), (3.5, 0.6242, 1.0), (3.5, 0.6242, 2.0), (3.5, 0.6242, 2.5), (3.5, -1.55, 0.0), (3.5, -1.55, 1.0), (3.5, -1.55, 2.0), (3.5, -1.55, 2.5), (3.5, -2.711, 0.0), (3.5, -2.711, 1.0), (3.5, -2.711, 2.0), (3.5, -2.711, 2.5), (3.65, 1.75, 0.0), (3.65, 2.56, 0.0), (3.65, -1.55, 0.0), (3.65, -0.1207, 0.0), (3.65, 1.75, 1.0), (3.65, 2.56, 1.0), (3.65, -1.55, 1.0), (3.65, -0.1207, 1.0), (3.65, -3.5, 0.0), (3.65, -3.5, 1.0), (3.65, 1.75, 2.0), (3.65, 2.56, 2.0), (3.65, -1.55, 2.0), (3.65, -0.1207, 2.0), (3.65, -3.5, 2.0), (3.65, 1.75, 2.5), (3.65, 2.56, 2.5), (3.65, -1.55, 2.5), (3.65, -0.1207, 2.5), (3.65, -3.5, 2.5), (3.65, 0.6242, 0.0), (3.65, 0.6242, 1.0), (3.65, 0.6242, 2.0), (3.65, 0.6242, 2.5), (3.65, -2.711, 0.0), (3.65, -2.711, 1.0), (3.65, -2.711, 2.0), (3.65, -2.711, 2.5), (3.5, 2.71, 0.0), (3.5, 2.71, 1.0), (3.5, 2.71, 2.0), (3.5, 2.71, 2.5), (3.65, 2.71, 0.0), (3.65, 2.71, 1.0), (3.65, 2.71, 2.0), (3.65, 2.71, 2.5)], [], [(24, 0, 3, 25), (16, 2, 5, 17), (17, 5, 8, 18), (25, 3, 6, 26), (18, 8, 11, 19), (26, 6, 9, 27), (7, 14, 15, 10), (4, 13, 14, 7), (1, 12, 13, 4), (14, 18, 19, 15), (8, 22, 23, 11), (12, 16, 17, 13), (5, 21, 22, 8), (2, 20, 21, 5), (22, 26, 27, 23), (20, 24, 25, 21), (52, 53, 37, 36), (48, 49, 35, 31), (49, 50, 41, 35), (53, 54, 42, 37), (50, 51, 46, 41), (54, 55, 47, 42), (39, 44, 43, 38), (33, 39, 38, 32), (29, 33, 32, 28), (38, 43, 51, 50), (41, 46, 45, 40), (28, 32, 49, 48), (35, 41, 40, 34), (31, 35, 34, 30), (40, 45, 55, 54), (30, 34, 53, 52), (11, 23, 45, 46), (25, 26, 54, 53), (3, 0, 36, 37), (22, 21, 34, 40), (9, 6, 42, 47), (17, 18, 50, 49), (14, 13, 32, 38), (12, 1, 29, 28), (0, 24, 52, 36), (20, 2, 31, 30), (4, 7, 58, 57), (24, 20, 30, 52), (6, 3, 37, 42), (2, 16, 48, 31), (16, 12, 28, 48), (21, 25, 53, 34), (13, 17, 49, 32), (26, 22, 40, 54), (33, 29, 60, 61), (27, 9, 47, 55), (18, 14, 38, 50), (23, 27, 55, 45), (10, 15, 43, 44), (19, 11, 46, 51), (44, 39, 62, 63), (15, 19, 51, 43), (58, 59, 63, 62), (57, 58, 62, 61), (56, 57, 61, 60), (29, 1, 56, 60), (1, 4, 57, 56), (7, 10, 59, 58), (39, 33, 61, 62), (10, 44, 63, 59)])
_uv = me_plane.uv_layers.new(name='UVMap')
_uv.uv.foreach_set('vector', [0.4815, 0.3346, 0.4815, 0.3833, 0.4198, 0.3833, 0.4198, 0.3346, 0.4815, 0.1287, 0.4815, 0.1747, 0.4198, 0.1747, 0.4198, 0.1287, 0.4198, 0.1287, 0.4198, 0.1747, 0.358, 0.1747, 0.358, 0.1287, 0.4198, 0.3346, 0.4198, 0.3833, 0.358, 0.3833, 0.358, 0.3346, 0.358, 0.1287, 0.358, 0.1747, 0.3272, 0.1747, 0.3272, 0.1287, 0.358, 0.3346, 0.358, 0.3833, 0.3272, 0.3833, 0.3272, 0.3346, 0.358, 0.009259, 0.358, 0.05923, 0.3272, 0.05923, 0.3272, 0.009259, 0.4198, 0.009259, 0.4198, 0.05923, 0.358, 0.05923, 0.358, 0.009259, 0.4815, 0.009259, 0.4815, 0.05923, 0.4198, 0.05923, 0.4198, 0.009259, 0.358, 0.05923, 0.358, 0.1287, 0.3272, 0.1287, 0.3272, 0.05923, 0.358, 0.1747, 0.358, 0.2629, 0.3272, 0.2629, 0.3272, 0.1747, 0.4815, 0.05923, 0.4815, 0.1287, 0.4198, 0.1287, 0.4198, 0.05923, 0.4198, 0.1747, 0.4198, 0.2629, 0.358, 0.2629, 0.358, 0.1747, 0.4815, 0.1747, 0.4815, 0.2629, 0.4198, 0.2629, 0.4198, 0.1747, 0.358, 0.2629, 0.358, 0.3346, 0.3272, 0.3346, 0.3272, 0.2629, 0.4815, 0.2629, 0.4815, 0.3346, 0.4198, 0.3346, 0.4198, 0.2629, 0.6358, 0.0487, 0.5741, 0.0487, 0.5741, 4.341e-09, 0.6358, 1.643e-09, 0.6358, 0.2546, 0.5741, 0.2546, 0.5741, 0.2086, 0.6358, 0.2086, 0.5741, 0.2546, 0.5123, 0.2546, 0.5123, 0.2086, 0.5741, 0.2086, 0.5741, 0.0487, 0.5123, 0.0487, 0.5123, 7.039e-09, 0.5741, 4.341e-09, 0.5123, 0.2546, 0.4815, 0.2546, 0.4815, 0.2086, 0.5123, 0.2086, 0.5123, 0.0487, 0.4815, 0.0487, 0.4815, 8.388e-09, 0.5123, 7.039e-09, 0.5123, 0.3741, 0.4815, 0.3741, 0.4815, 0.3241, 0.5123, 0.3241, 0.5741, 0.3741, 0.5123, 0.3741, 0.5123, 0.3241, 0.5741, 0.3241, 0.6358, 0.3741, 0.5741, 0.3741, 0.5741, 0.3241, 0.6358, 0.3241, 0.5123, 0.3241, 0.4815, 0.3241, 0.4815, 0.2546, 0.5123, 0.2546, 0.5123, 0.2086, 0.4815, 0.2086, 0.4815, 0.1204, 0.5123, 0.1204, 0.6358, 0.3241, 0.5741, 0.3241, 0.5741, 0.2546, 0.6358, 0.2546, 0.5741, 0.2086, 0.5123, 0.2086, 0.5123, 0.1204, 0.5741, 0.1204, 0.6358, 0.2086, 0.5741, 0.2086, 0.5741, 0.1204, 0.6358, 0.1204, 0.5123, 0.1204, 0.4815, 0.1204, 0.4815, 0.0487, 0.5123, 0.0487, 0.6358, 0.1204, 0.5741, 0.1204, 0.5741, 0.0487, 0.6358, 0.0487, 0.6358, 0.2086, 0.6358, 0.1204, 0.6451, 0.1204, 0.6451, 0.2086, 0.8117, 0.325, 0.8117, 0.2633, 0.821, 0.2633, 0.821, 0.325, 0.4198, 0.3833, 0.4815, 0.3833, 0.4815, 0.3926, 0.4198, 0.3926, 0.8302, 0.2633, 0.8302, 0.325, 0.821, 0.325, 0.821, 0.2633, 0.3272, 0.3833, 0.358, 0.3833, 0.358, 0.3926, 0.3272, 0.3926, 0.8302, 0.325, 0.8302, 0.2633, 0.8395, 0.2633, 0.8395, 0.325, 0.03704, 0.8045, 0.03704, 0.8662, 0.02778, 0.8662, 0.02778, 0.8045, 0.6543, 0.3241, 0.6543, 0.3741, 0.6451, 0.3741, 0.6451, 0.3241, 0.6543, 0.0, 0.6543, 0.0487, 0.6451, 0.0487, 0.6451, 0.0, 0.6543, 0.1204, 0.6543, 0.2086, 0.6451, 0.2086, 0.6451, 0.1204, 0.4198, 0.009259, 0.358, 0.009259, 0.358, 1.378e-08, 0.4198, 1.109e-08, 0.6543, 0.0487, 0.6543, 0.1204, 0.6451, 0.1204, 0.6451, 0.0487, 0.358, 0.3833, 0.4198, 0.3833, 0.4198, 0.3926, 0.358, 0.3926, 0.6543, 0.2086, 0.6543, 0.2546, 0.6451, 0.2546, 0.6451, 0.2086, 0.6543, 0.2546, 0.6543, 0.3241, 0.6451, 0.3241, 0.6451, 0.2546, 0.7654, 0.335, 0.7654, 0.2633, 0.7747, 0.2633, 0.7747, 0.335, 0.7932, 0.3328, 0.7932, 0.2633, 0.8025, 0.2633, 0.8025, 0.3328, 0.784, 0.2633, 0.784, 0.335, 0.7747, 0.335, 0.7747, 0.2633, 0.5741, 0.3741, 0.6358, 0.3741, 0.6358, 0.3833, 0.5741, 0.3833, 0.6358, 0.0487, 0.6358, 0.0, 0.6451, 0.0, 0.6451, 0.0487, 0.8117, 0.2633, 0.8117, 0.3328, 0.8025, 0.3328, 0.8025, 0.2633, 0.6358, 0.1204, 0.6358, 0.0487, 0.6451, 0.0487, 0.6451, 0.1204, 0.6358, 0.3741, 0.6358, 0.3241, 0.6451, 0.3241, 0.6451, 0.3741, 0.6358, 0.2546, 0.6358, 0.2086, 0.6451, 0.2086, 0.6451, 0.2546, 0.4815, 0.3741, 0.5123, 0.3741, 0.5123, 0.3833, 0.4815, 0.3833, 0.6358, 0.3241, 0.6358, 0.2546, 0.6451, 0.2546, 0.6451, 0.3241, 0.7006, 0.7866, 0.7006, 0.7557, 0.7099, 0.7557, 0.7099, 0.7866, 0.7006, 0.8483, 0.7006, 0.7866, 0.7099, 0.7866, 0.7099, 0.8483, 0.7006, 0.9101, 0.7006, 0.8483, 0.7099, 0.8483, 0.7099, 0.9101, 0.6451, 0.3741, 0.6543, 0.3741, 0.6543, 0.3833, 0.6451, 0.3833, 0.4815, 0.009259, 0.4198, 0.009259, 0.4198, 1.109e-08, 0.4815, 8.388e-09, 0.358, 0.009259, 0.3272, 0.009259, 0.3272, 1.513e-08, 0.358, 1.378e-08, 0.5123, 0.3741, 0.5741, 0.3741, 0.5741, 0.3833, 0.5123, 0.3833, 0.6358, 0.3741, 0.6451, 0.3741, 0.6451, 0.3833, 0.6358, 0.3833])
me_plane.update()
me_plane_002 = bpy.data.meshes.new('Plane.002')
me_plane_002.from_pydata([(-5.25, 3.84, 0.0), (-5.25, -2.193, 0.0), (-5.25, 3.84, 1.0), (-5.25, -2.193, 1.0), (-5.25, 3.84, 2.0), (-5.25, -2.193, 2.0), (-5.25, 3.84, 2.5), (-5.25, -2.193, 2.5), (-5.025, 3.84, 0.0), (-5.025, -2.193, 0.0), (-5.025, 3.84, 1.0), (-5.025, -2.193, 1.0), (-5.025, 3.84, 2.0), (-5.025, -2.193, 2.0), (-5.025, 3.84, 2.5), (-5.025, -2.193, 2.5)], [], [(1, 3, 2, 0), (3, 5, 4, 2), (5, 7, 6, 4), (9, 8, 10, 11), (11, 10, 12, 13), (13, 12, 14, 15), (6, 7, 15, 14), (1, 0, 8, 9), (3, 1, 9, 11), (7, 5, 13, 15), (4, 6, 14, 12), (2, 4, 12, 10), (0, 2, 10, 8), (5, 3, 11, 13)])
_uv = me_plane_002.uv_layers.new(name='UVMap')
_uv.uv.foreach_set('vector', [0.7901, 0.7557, 0.7284, 0.7557, 0.7284, 0.3833, 0.7901, 0.3833, 0.7284, 0.7557, 0.6667, 0.7557, 0.6667, 0.3833, 0.7284, 0.3833, 0.6667, 0.7557, 0.6358, 0.7557, 0.6358, 0.3833, 0.6667, 0.3833, 0.1543, 0.4321, 0.1543, 0.8045, 0.09259, 0.8045, 0.09259, 0.4321, 0.09259, 0.4321, 0.09259, 0.8045, 0.03086, 0.8045, 0.03086, 0.4321, 0.03086, 0.4321, 0.03086, 0.8045, 5.732e-09, 0.8045, -1.055e-08, 0.4321, 0.6636, 0.3724, 0.6636, 0.0, 0.6775, 0.0, 0.6775, 0.3724, 0.6914, 0.0, 0.6914, 0.3724, 0.6775, 0.3724, 0.6775, 0.0, 0.6867, 0.8483, 0.6867, 0.9101, 0.6728, 0.9101, 0.6728, 0.8483, 0.6867, 0.7557, 0.6867, 0.7866, 0.6728, 0.7866, 0.6728, 0.7557, 0.6867, 0.7866, 0.6867, 0.7557, 0.7006, 0.7557, 0.7006, 0.7866, 0.6867, 0.8483, 0.6867, 0.7866, 0.7006, 0.7866, 0.7006, 0.8483, 0.6867, 0.9101, 0.6867, 0.8483, 0.7006, 0.8483, 0.7006, 0.9101, 0.6867, 0.7866, 0.6867, 0.8483, 0.6728, 0.8483, 0.6728, 0.7866])
me_plane_002.update()
me_plane_003 = bpy.data.meshes.new('Plane.003')
me_plane_003.from_pydata([(0.7647, -3.5, 0.0), (0.7647, -1.612, 0.0), (0.7647, -3.5, 1.0), (0.7647, -1.612, 1.0), (0.7647, -3.5, 2.0), (0.7647, -1.612, 2.0), (0.7647, -3.5, 2.5), (0.7647, -1.612, 2.5), (0.7647, -1.098, 2.5), (0.7647, -0.1207, 2.5), (0.7647, -1.098, 2.0), (0.7647, 0.02931, 2.0), (0.7647, -1.098, 1.0), (0.7647, -1.098, 0.0), (0.7647, 2.56, 2.0), (0.7647, 0.02931, 1.0), (0.7647, 2.56, 1.0), (0.7647, 0.02931, 0.0), (0.7647, 2.56, 0.0), (0.7647, 2.56, 2.5), (0.9147, -3.5, 0.0), (0.9147, -1.612, 0.0), (0.9147, -3.5, 1.0), (0.9147, -1.612, 1.0), (0.9147, -3.5, 2.0), (0.9147, -1.612, 2.0), (0.9147, -3.5, 2.5), (0.9147, -1.612, 2.5), (0.9147, -1.098, 2.5), (0.9147, -0.1207, 2.5), (0.9147, -1.098, 2.0), (0.9147, 0.02931, 2.0), (0.9147, -1.098, 1.0), (0.9147, -1.098, 0.0), (0.9147, 2.56, 2.0), (0.9147, 0.02931, 1.0), (0.9147, 2.56, 1.0), (0.9147, 0.02931, 0.0), (0.9147, 2.56, 0.0), (0.9147, 2.56, 2.5)], [], [(1, 0, 2, 3), (3, 2, 4, 5), (5, 4, 6, 7), (10, 5, 7, 8), (11, 10, 8, 9), (12, 3, 5, 10), (13, 1, 3, 12), (14, 11, 9, 19), (16, 15, 11, 14), (18, 17, 15, 16), (21, 23, 22, 20), (23, 25, 24, 22), (25, 27, 26, 24), (30, 28, 27, 25), (31, 29, 28, 30), (32, 30, 25, 23), (33, 32, 23, 21), (34, 39, 29, 31), (36, 34, 31, 35), (38, 36, 35, 37), (1, 13, 33, 21), (9, 8, 28, 29), (16, 14, 34, 36), (14, 19, 39, 34), (4, 2, 22, 24), (11, 15, 35, 31), (10, 11, 31, 30), (19, 9, 29, 39), (6, 4, 24, 26), (12, 10, 30, 32), (7, 6, 26, 27), (15, 17, 37, 35), (17, 18, 38, 37), (0, 1, 21, 20), (13, 12, 32, 33), (8, 7, 27, 28), (18, 16, 36, 38), (2, 0, 20, 22)])
_uv = me_plane_003.uv_layers.new(name='UVMap')
_uv.uv.foreach_set('vector', [0.6358, 0.6409, 0.6358, 0.7574, 0.5741, 0.7574, 0.5741, 0.6409, 0.5741, 0.6409, 0.5741, 0.7574, 0.5123, 0.7574, 0.5123, 0.6409, 0.5123, 0.6409, 0.5123, 0.7574, 0.4815, 0.7574, 0.4815, 0.6409, 0.5123, 0.6091, 0.5123, 0.6409, 0.4815, 0.6409, 0.4815, 0.6091, 0.5123, 0.5395, 0.5123, 0.6091, 0.4815, 0.6091, 0.4815, 0.5488, 0.5741, 0.6091, 0.5741, 0.6409, 0.5123, 0.6409, 0.5123, 0.6091, 0.6358, 0.6091, 0.6358, 0.6409, 0.5741, 0.6409, 0.5741, 0.6091, 0.5123, 0.3833, 0.5123, 0.5395, 0.4815, 0.5488, 0.4815, 0.3833, 0.5741, 0.3833, 0.5741, 0.5395, 0.5123, 0.5395, 0.5123, 0.3833, 0.6358, 0.3833, 0.6358, 0.5395, 0.5741, 0.5395, 0.5741, 0.3833, 0.4815, 0.5091, 0.4198, 0.5091, 0.4198, 0.3926, 0.4815, 0.3926, 0.4198, 0.5091, 0.358, 0.5091, 0.358, 0.3926, 0.4198, 0.3926, 0.358, 0.5091, 0.3272, 0.5091, 0.3272, 0.3926, 0.358, 0.3926, 0.358, 0.5408, 0.3272, 0.5408, 0.3272, 0.5091, 0.358, 0.5091, 0.358, 0.6104, 0.3272, 0.6012, 0.3272, 0.5408, 0.358, 0.5408, 0.4198, 0.5408, 0.358, 0.5408, 0.358, 0.5091, 0.4198, 0.5091, 0.4815, 0.5408, 0.4198, 0.5408, 0.4198, 0.5091, 0.4815, 0.5091, 0.358, 0.7666, 0.3272, 0.7666, 0.3272, 0.6012, 0.358, 0.6104, 0.4198, 0.7666, 0.358, 0.7666, 0.358, 0.6104, 0.4198, 0.6104, 0.4815, 0.7666, 0.4198, 0.7666, 0.4198, 0.6104, 0.4815, 0.6104, 0.009259, 0.921, 0.009259, 0.9528, 7.359e-09, 0.9528, 0.0, 0.921, 0.6543, 0.2086, 0.6543, 0.1483, 0.6636, 0.1483, 0.6636, 0.2086, 0.7654, 0.8483, 0.7654, 0.7866, 0.7747, 0.7866, 0.7747, 0.8483, 0.7654, 0.7866, 0.7654, 0.7557, 0.7747, 0.7557, 0.7747, 0.7866, 0.784, 0.7866, 0.784, 0.8483, 0.7747, 0.8483, 0.7747, 0.7866, 0.892, 0.2483, 0.892, 0.31, 0.8827, 0.31, 0.8827, 0.2483, 0.7932, 0.2633, 0.7932, 0.3328, 0.784, 0.3328, 0.784, 0.2633, 0.6543, 0.3741, 0.6543, 0.2086, 0.6636, 0.2086, 0.6636, 0.3741, 0.784, 0.7557, 0.784, 0.7866, 0.7747, 0.7866, 0.7747, 0.7557, 0.892, 0.31, 0.892, 0.2483, 0.9012, 0.2483, 0.9012, 0.31, 0.6543, 0.1165, 0.6543, 0.0, 0.6636, 0.0, 0.6636, 0.1165, 0.892, 0.31, 0.892, 0.3717, 0.8827, 0.3717, 0.8827, 0.31, 0.6728, 0.7557, 0.6728, 0.9119, 0.6636, 0.9119, 0.6636, 0.7557, 0.009259, 0.8045, 0.009259, 0.921, 0.0, 0.921, 0.0, 0.8045, 0.892, 0.3717, 0.892, 0.31, 0.9012, 0.31, 0.9012, 0.3717, 0.6543, 0.1483, 0.6543, 0.1165, 0.6636, 0.1165, 0.6636, 0.1483, 0.7654, 0.9101, 0.7654, 0.8483, 0.7747, 0.8483, 0.7747, 0.9101, 0.784, 0.8483, 0.784, 0.9101, 0.7747, 0.9101, 0.7747, 0.8483])
me_plane_003.update()
me_plane_004 = bpy.data.meshes.new('Plane.004')
me_plane_004.from_pydata([(-0.8458, 2.56, 0.0), (-0.8458, -0.1207, 0.0), (-0.8458, 2.56, 1.0), (-0.8458, -0.1207, 1.0), (-0.8458, 2.56, 2.0), (-0.8458, -0.1207, 2.0), (-0.8458, 2.56, 2.5), (-0.8458, -0.1207, 2.5), (-0.8458, -0.4735, 2.5), (-0.8458, -1.325, 2.5), (-0.8458, -0.4735, 2.0), (-0.8458, -1.325, 2.0), (-0.8458, -0.4735, 1.0), (-0.8458, -0.4735, 0.0), (-0.8458, -1.462, 2.0), (-0.8458, -1.325, 1.0), (-0.8458, -1.462, 1.0), (-0.8458, -1.325, 0.0), (-0.8458, -1.462, 0.0), (-0.8458, -1.462, 2.5), (-0.6958, -0.1207, 0.0), (-0.6958, 2.56, 0.0), (-0.6958, 2.56, 1.0), (-0.6958, -0.1207, 1.0), (-0.6958, 2.56, 2.0), (-0.6958, -0.1207, 2.0), (-0.6958, 2.56, 2.5), (-0.6958, -0.1207, 2.5), (-0.6958, -0.4735, 2.5), (-0.6958, -1.325, 2.5), (-0.6958, -0.4735, 2.0), (-0.6958, -1.325, 2.0), (-0.6958, -0.4735, 1.0), (-0.6958, -0.4735, 0.0), (-0.6958, -1.462, 2.0), (-0.6958, -1.325, 1.0), (-0.6958, -1.462, 1.0), (-0.6958, -1.325, 0.0), (-0.6958, -1.462, 0.0), (-0.6958, -1.462, 2.5)], [], [(0, 1, 3, 2), (2, 3, 5, 4), (4, 5, 7, 6), (5, 10, 8, 7), (10, 11, 9, 8), (3, 12, 10, 5), (1, 13, 12, 3), (11, 14, 19, 9), (15, 16, 14, 11), (17, 18, 16, 15), (21, 22, 23, 20), (22, 24, 25, 23), (24, 26, 27, 25), (25, 27, 28, 30), (30, 28, 29, 31), (23, 25, 30, 32), (20, 23, 32, 33), (31, 29, 39, 34), (35, 31, 34, 36), (37, 35, 36, 38), (14, 16, 36, 34), (19, 14, 34, 39), (2, 4, 24, 22), (9, 19, 39, 29), (15, 11, 31, 35), (11, 10, 30, 31), (4, 6, 26, 24), (10, 12, 32, 30), (6, 7, 27, 26), (17, 15, 35, 37), (7, 8, 28, 27), (18, 17, 37, 38), (1, 0, 21, 20), (12, 13, 33, 32), (16, 18, 38, 36), (0, 2, 22, 21), (13, 1, 20, 33), (8, 9, 29, 28)])
_uv = me_plane_004.uv_layers.new(name='UVMap')
_uv.uv.foreach_set('vector', [0.3086, 0.6954, 0.3086, 0.8608, 0.2469, 0.8608, 0.2469, 0.6954, 0.2469, 0.6954, 0.2469, 0.8608, 0.1852, 0.8608, 0.1852, 0.6954, 0.1852, 0.6954, 0.1852, 0.8608, 0.1543, 0.8608, 0.1543, 0.6954, 0.1852, 0.8608, 0.1852, 0.8826, 0.1543, 0.8826, 0.1543, 0.8608, 0.1852, 0.8826, 0.1852, 0.9352, 0.1543, 0.9352, 0.1543, 0.8826, 0.2469, 0.8608, 0.2469, 0.8826, 0.1852, 0.8826, 0.1852, 0.8608, 0.3086, 0.8608, 0.3086, 0.8826, 0.2469, 0.8826, 0.2469, 0.8608, 0.1852, 0.9352, 0.1852, 0.9436, 0.1543, 0.9436, 0.1543, 0.9352, 0.2469, 0.9352, 0.2469, 0.9436, 0.1852, 0.9436, 0.1852, 0.9352, 0.3086, 0.9352, 0.3086, 0.9436, 0.2469, 0.9436, 0.2469, 0.9352, 1.0, 0.2483, 0.9383, 0.2483, 0.9383, 0.08281, 1.0, 0.08281, 0.9383, 0.2483, 0.8765, 0.2483, 0.8765, 0.08281, 0.9383, 0.08281, 0.8765, 0.2483, 0.8457, 0.2483, 0.8457, 0.08281, 0.8765, 0.08281, 0.8765, 0.08281, 0.8457, 0.08281, 0.8457, 0.06103, 0.8765, 0.06103, 0.8765, 0.06103, 0.8457, 0.06103, 0.8457, 0.008455, 0.8765, 0.008455, 0.9383, 0.08281, 0.8765, 0.08281, 0.8765, 0.06103, 0.9383, 0.06103, 1.0, 0.08281, 0.9383, 0.08281, 0.9383, 0.06103, 1.0, 0.06103, 0.8765, 0.008455, 0.8457, 0.008455, 0.8457, -1.728e-10, 0.8765, -1.522e-09, 0.9383, 0.008455, 0.8765, 0.008455, 0.8765, -1.522e-09, 0.9383, -4.22e-09, 1.0, 0.008455, 0.9383, 0.008455, 0.9383, -4.22e-09, 1.0, -6.918e-09, 0.9537, 0.4142, 0.9537, 0.4759, 0.9444, 0.4759, 0.9444, 0.4142, 0.9537, 0.3833, 0.9537, 0.4142, 0.9444, 0.4142, 0.9444, 0.3833, 0.7469, 0.8483, 0.7469, 0.7866, 0.7562, 0.7866, 0.7562, 0.8483, 0.3179, 0.6996, 0.3179, 0.6911, 0.3272, 0.6911, 0.3272, 0.6996, 0.9012, 0.31, 0.9012, 0.2483, 0.9105, 0.2483, 0.9105, 0.31, 0.8395, 0.325, 0.8395, 0.3776, 0.8302, 0.3776, 0.8302, 0.325, 0.7469, 0.7866, 0.7469, 0.7557, 0.7562, 0.7557, 0.7562, 0.7866, 0.9198, 0.2483, 0.9198, 0.31, 0.9105, 0.31, 0.9105, 0.2483, 0.3179, 0.9394, 0.3179, 0.7739, 0.3272, 0.7739, 0.3272, 0.9394, 0.9012, 0.3717, 0.9012, 0.31, 0.9105, 0.31, 0.9105, 0.3717, 0.3179, 0.7739, 0.3179, 0.7521, 0.3272, 0.7521, 0.3272, 0.7739, 0.6636, 0.3724, 0.672, 0.3724, 0.672, 0.3817, 0.6636, 0.3817, 0.3179, 0.7171, 0.3179, 0.8826, 0.3086, 0.8826, 0.3086, 0.7171, 0.9198, 0.31, 0.9198, 0.3717, 0.9105, 0.3717, 0.9105, 0.31, 0.9537, 0.4759, 0.9537, 0.5376, 0.9444, 0.5376, 0.9444, 0.4759, 0.7469, 0.9101, 0.7469, 0.8483, 0.7562, 0.8483, 0.7562, 0.9101, 0.3179, 0.6954, 0.3179, 0.7171, 0.3086, 0.7171, 0.3086, 0.6954, 0.3179, 0.7521, 0.3179, 0.6996, 0.3272, 0.6996, 0.3272, 0.7521])
me_plane_004.update()
me_plane_005 = bpy.data.meshes.new('Plane.005')
me_plane_005.from_pydata([(3.5, -3.5, 0.0), (2.701, -3.5, 0.0), (3.5, -3.5, 1.0), (2.701, -3.5, 1.0), (3.5, -3.5, 2.0), (2.701, -3.5, 2.0), (3.5, -3.5, 2.5), (2.701, -3.5, 2.5), (1.526, -3.5, 2.5), (0.9147, -3.5, 2.5), (1.526, -3.5, 2.0), (0.9147, -3.5, 2.0), (1.526, -3.5, 1.0), (0.9147, -3.5, 1.0), (1.526, -3.5, 0.0), (0.9147, -3.5, 0.0), (2.701, -3.35, 0.0), (3.5, -3.35, 0.0), (3.5, -3.35, 1.0), (2.701, -3.35, 1.0), (3.5, -3.35, 2.0), (2.701, -3.35, 2.0), (3.5, -3.35, 2.5), (2.701, -3.35, 2.5), (1.526, -3.35, 2.5), (0.9147, -3.35, 2.5), (1.526, -3.35, 2.0), (0.9147, -3.35, 2.0), (1.526, -3.35, 1.0), (0.9147, -3.35, 1.0), (1.526, -3.35, 0.0), (0.9147, -3.35, 0.0)], [], [(0, 2, 3, 1), (2, 4, 5, 3), (4, 6, 7, 5), (5, 7, 8, 10), (10, 8, 9, 11), (12, 10, 11, 13), (1, 3, 12, 14), (14, 12, 13, 15), (17, 16, 19, 18), (18, 19, 21, 20), (20, 21, 23, 22), (21, 26, 24, 23), (26, 27, 25, 24), (28, 29, 27, 26), (16, 30, 28, 19), (30, 31, 29, 28), (15, 13, 29, 31), (6, 4, 20, 22), (13, 11, 27, 29), (10, 12, 28, 26), (7, 6, 22, 23), (11, 9, 25, 27), (12, 3, 19, 28), (8, 7, 23, 24), (3, 5, 21, 19), (0, 1, 16, 17), (2, 0, 17, 18), (9, 8, 24, 25), (1, 14, 30, 16), (4, 2, 18, 20), (14, 15, 31, 30), (5, 10, 26, 21)])
_uv = me_plane_005.uv_layers.new(name='UVMap')
_uv.uv.foreach_set('vector', [0.4815, 0.9262, 0.4198, 0.9262, 0.4198, 0.8769, 0.4815, 0.8769, 0.4198, 0.9262, 0.358, 0.9262, 0.358, 0.8769, 0.4198, 0.8769, 0.358, 0.9262, 0.3272, 0.9262, 0.3272, 0.8769, 0.358, 0.8769, 0.358, 0.8769, 0.3272, 0.8769, 0.3272, 0.8044, 0.358, 0.8044, 0.358, 0.8044, 0.3272, 0.8044, 0.3272, 0.7666, 0.358, 0.7666, 0.4198, 0.8044, 0.358, 0.8044, 0.358, 0.7666, 0.4198, 0.7666, 0.4815, 0.8769, 0.4198, 0.8769, 0.4198, 0.8044, 0.4815, 0.8044, 0.4815, 0.8044, 0.4198, 0.8044, 0.4198, 0.7666, 0.4815, 0.7666, 0.6358, 0.7574, 0.6358, 0.8067, 0.5741, 0.8067, 0.5741, 0.7574, 0.5741, 0.7574, 0.5741, 0.8067, 0.5123, 0.8067, 0.5123, 0.7574, 0.5123, 0.7574, 0.5123, 0.8067, 0.4815, 0.8067, 0.4815, 0.7574, 0.5123, 0.8067, 0.5123, 0.8792, 0.4815, 0.8792, 0.4815, 0.8067, 0.5123, 0.8792, 0.5123, 0.917, 0.4815, 0.917, 0.4815, 0.8792, 0.5741, 0.8792, 0.5741, 0.917, 0.5123, 0.917, 0.5123, 0.8792, 0.6358, 0.8067, 0.6358, 0.8792, 0.5741, 0.8792, 0.5741, 0.8067, 0.6358, 0.8792, 0.6358, 0.917, 0.5741, 0.917, 0.5741, 0.8792, 0.7099, 0.9101, 0.7099, 0.8483, 0.7191, 0.8483, 0.7191, 0.9101, 0.7284, 0.7557, 0.7284, 0.7866, 0.7191, 0.7866, 0.7191, 0.7557, 0.7099, 0.8483, 0.7099, 0.7866, 0.7191, 0.7866, 0.7191, 0.8483, 0.0463, 0.8045, 0.0463, 0.8662, 0.03704, 0.8662, 0.03704, 0.8045, 0.6543, 0.8051, 0.6543, 0.7557, 0.6636, 0.7557, 0.6636, 0.8051, 0.7099, 0.7866, 0.7099, 0.7557, 0.7191, 0.7557, 0.7191, 0.7866, 0.7562, 0.3358, 0.7562, 0.2633, 0.7654, 0.2633, 0.7654, 0.3358, 0.6543, 0.8776, 0.6543, 0.8051, 0.6636, 0.8051, 0.6636, 0.8776, 0.0463, 0.8662, 0.0463, 0.8045, 0.05556, 0.8045, 0.05556, 0.8662, 0.6451, 0.9153, 0.6451, 0.866, 0.6543, 0.866, 0.6543, 0.9153, 0.7284, 0.8483, 0.7284, 0.9101, 0.7191, 0.9101, 0.7191, 0.8483, 0.6543, 0.9153, 0.6543, 0.8776, 0.6636, 0.8776, 0.6636, 0.9153, 0.6451, 0.866, 0.6451, 0.7935, 0.6543, 0.7935, 0.6543, 0.866, 0.7284, 0.7866, 0.7284, 0.8483, 0.7191, 0.8483, 0.7191, 0.7866, 0.6451, 0.7935, 0.6451, 0.7557, 0.6543, 0.7557, 0.6543, 0.7935, 0.7469, 0.3358, 0.7469, 0.2633, 0.7562, 0.2633, 0.7562, 0.3358])
me_plane_005.update()
me_plane_006 = bpy.data.meshes.new('Plane.006')
me_plane_006.from_pydata([(-3.5, 2.56, 0.0), (-2.729, 2.56, 0.0), (-3.5, 2.56, 1.0), (-2.729, 2.56, 1.0), (-3.5, 2.56, 2.0), (-2.729, 2.56, 2.0), (-3.5, 2.56, 2.5), (-2.729, 2.56, 2.5), (-1.528, 2.56, 2.5), (-0.8458, 2.56, 2.5), (-1.528, 2.56, 2.0), (-0.8458, 2.56, 2.0), (-1.528, 2.56, 1.0), (-0.8458, 2.56, 1.0), (-1.528, 2.56, 0.0), (-0.8458, 2.56, 0.0), (-0.654, 2.56, 0.0), (-0.07498, 2.56, 0.0), (-0.654, 2.56, 1.536), (-0.07498, 2.56, 1.536), (-0.654, 2.56, 2.0), (-0.07498, 2.56, 2.0), (-0.654, 2.56, 2.5), (-0.07498, 2.56, 2.5), (0.7647, 2.56, 2.5), (1.58, 2.56, 2.5), (0.7647, 2.56, 2.0), (1.58, 2.56, 2.0), (0.7647, 2.56, 1.0), (1.58, 2.56, 1.0), (0.7647, 2.56, 0.0), (1.58, 2.56, 0.0), (2.775, 2.56, 0.0), (3.5, 2.56, 0.0), (2.775, 2.56, 1.0), (3.5, 2.56, 1.0), (2.775, 2.56, 2.0), (3.5, 2.56, 2.0), (2.775, 2.56, 2.5), (3.5, 2.56, 2.5), (-2.729, 2.71, 0.0), (-3.5, 2.71, 0.0), (-3.5, 2.71, 1.0), (-2.729, 2.71, 1.0), (-3.5, 2.71, 2.0), (-2.729, 2.71, 2.0), (-3.5, 2.71, 2.5), (-2.729, 2.71, 2.5), (-1.528, 2.71, 2.5), (-0.8458, 2.71, 2.5), (-1.528, 2.71, 2.0), (-0.8458, 2.71, 2.0), (-1.528, 2.71, 1.0), (-0.8458, 2.71, 1.0), (-1.528, 2.71, 0.0), (-0.8458, 2.71, 0.0), (-0.654, 2.71, 0.0), (-0.07498, 2.71, 0.0), (-0.654, 2.71, 1.536), (-0.07498, 2.71, 1.536), (-0.654, 2.71, 2.0), (-0.07498, 2.71, 2.0), (-0.654, 2.71, 2.5), (-0.07498, 2.71, 2.5), (0.7647, 2.71, 2.5), (1.58, 2.71, 2.5), (0.7647, 2.71, 2.0), (1.58, 2.71, 2.0), (0.7647, 2.71, 1.0), (1.58, 2.71, 1.0), (0.7647, 2.71, 0.0), (1.58, 2.71, 0.0), (2.775, 2.71, 0.0), (3.5, 2.71, 0.0), (2.775, 2.71, 1.0), (3.5, 2.71, 1.0), (2.775, 2.71, 2.0), (3.5, 2.71, 2.0), (2.775, 2.71, 2.5), (3.5, 2.71, 2.5)], [], [(0, 1, 3, 2), (2, 3, 5, 4), (4, 5, 7, 6), (5, 10, 8, 7), (10, 11, 9, 8), (12, 13, 11, 10), (1, 14, 12, 3), (14, 15, 13, 12), (15, 16, 18, 13), (16, 17, 19, 18), (13, 18, 20, 11), (11, 20, 22, 9), (20, 21, 23, 22), (21, 26, 24, 23), (26, 27, 25, 24), (28, 29, 27, 26), (19, 28, 26, 21), (30, 31, 29, 28), (17, 30, 28, 19), (31, 32, 34, 29), (32, 33, 35, 34), (34, 35, 37, 36), (27, 36, 38, 25), (36, 37, 39, 38), (41, 42, 43, 40), (42, 44, 45, 43), (44, 46, 47, 45), (45, 47, 48, 50), (50, 48, 49, 51), (52, 50, 51, 53), (40, 43, 52, 54), (54, 52, 53, 55), (55, 53, 58, 56), (56, 58, 59, 57), (53, 51, 60, 58), (51, 49, 62, 60), (60, 62, 63, 61), (61, 63, 64, 66), (66, 64, 65, 67), (68, 66, 67, 69), (59, 61, 66, 68), (70, 68, 69, 71), (57, 59, 68, 70), (71, 69, 74, 72), (72, 74, 75, 73), (74, 76, 77, 75), (67, 65, 78, 76), (76, 78, 79, 77), (12, 10, 50, 52), (1, 0, 41, 40), (21, 20, 60, 61), (38, 39, 79, 78), (3, 12, 52, 43), (31, 30, 70, 71), (0, 2, 42, 41), (39, 37, 77, 79), (30, 17, 57, 70), (9, 22, 62, 49), (37, 35, 75, 77), (32, 31, 71, 72), (2, 4, 44, 42), (22, 23, 63, 62), (35, 33, 73, 75), (14, 1, 40, 54), (23, 24, 64, 63), (27, 29, 69, 67), (15, 14, 54, 55), (33, 32, 72, 73), (4, 6, 46, 44), (16, 15, 55, 56), (6, 7, 47, 46), (24, 25, 65, 64), (19, 21, 61, 59), (29, 34, 74, 69), (7, 8, 48, 47), (17, 16, 56, 57), (34, 36, 76, 74), (8, 9, 49, 48), (36, 27, 67, 76), (5, 3, 43, 45), (18, 19, 59, 58), (10, 5, 45, 50), (20, 18, 58, 60), (25, 38, 78, 65)])
_uv = me_plane_006.uv_layers.new(name='UVMap')
_uv.uv.foreach_set('vector', [0.1543, -6.746e-09, 0.1543, 0.04758, 0.09259, 0.04758, 0.09259, -4.047e-09, 0.09259, -4.047e-09, 0.09259, 0.04758, 0.03086, 0.04758, 0.03086, -1.349e-09, 0.03086, -1.349e-09, 0.03086, 0.04758, 2.08e-09, 0.04758, 0.0, 0.0, 0.03086, 0.04758, 0.03086, 0.1217, 5.32e-09, 0.1217, 2.08e-09, 0.04758, 0.03086, 0.1217, 0.03086, 0.1638, 7.162e-09, 0.1638, 5.32e-09, 0.1217, 0.09259, 0.1217, 0.09259, 0.1638, 0.03086, 0.1638, 0.03086, 0.1217, 0.1543, 0.04758, 0.1543, 0.1217, 0.09259, 0.1217, 0.09259, 0.04758, 0.1543, 0.1217, 0.1543, 0.1638, 0.09259, 0.1638, 0.09259, 0.1217, 0.1543, 0.1638, 0.1543, 0.1757, 0.05952, 0.1757, 0.09259, 0.1638, 0.1543, 0.1757, 0.1543, 0.2114, 0.05952, 0.2114, 0.05952, 0.1757, 0.09259, 0.1638, 0.05952, 0.1757, 0.03086, 0.1757, 0.03086, 0.1638, 0.03086, 0.1638, 0.03086, 0.1757, 7.679e-09, 0.1757, 7.162e-09, 0.1638, 0.03086, 0.1757, 0.03086, 0.2114, 9.241e-09, 0.2114, 7.679e-09, 0.1757, 0.03086, 0.2114, 0.03086, 0.2633, 1.151e-08, 0.2633, 9.241e-09, 0.2114, 0.03086, 0.2633, 0.03086, 0.3136, 1.371e-08, 0.3136, 1.151e-08, 0.2633, 0.09259, 0.2633, 0.09259, 0.3136, 0.03086, 0.3136, 0.03086, 0.2633, 0.05952, 0.2114, 0.09259, 0.2633, 0.03086, 0.2633, 0.03086, 0.2114, 0.1543, 0.2633, 0.1543, 0.3136, 0.09259, 0.3136, 0.09259, 0.2633, 0.1543, 0.2114, 0.1543, 0.2633, 0.09259, 0.2633, 0.05952, 0.2114, 0.1543, 0.3136, 0.1543, 0.3874, 0.09259, 0.3874, 0.09259, 0.3136, 0.1543, 0.3874, 0.1543, 0.4321, 0.09259, 0.4321, 0.09259, 0.3874, 0.09259, 0.3874, 0.09259, 0.4321, 0.03086, 0.4321, 0.03086, 0.3874, 0.03086, 0.3136, 0.03086, 0.3874, 1.693e-08, 0.3874, 1.371e-08, 0.3136, 0.03086, 0.3874, 0.03086, 0.4321, 1.889e-08, 0.4321, 1.693e-08, 0.3874, 0.3086, 0.4321, 0.2469, 0.4321, 0.2469, 0.3845, 0.3086, 0.3845, 0.2469, 0.4321, 0.1852, 0.4321, 0.1852, 0.3845, 0.2469, 0.3845, 0.1852, 0.4321, 0.1543, 0.4321, 0.1543, 0.3845, 0.1852, 0.3845, 0.1852, 0.3845, 0.1543, 0.3845, 0.1543, 0.3104, 0.1852, 0.3104, 0.1852, 0.3104, 0.1543, 0.3104, 0.1543, 0.2683, 0.1852, 0.2683, 0.2469, 0.3104, 0.1852, 0.3104, 0.1852, 0.2683, 0.2469, 0.2683, 0.3086, 0.3845, 0.2469, 0.3845, 0.2469, 0.3104, 0.3086, 0.3104, 0.3086, 0.3104, 0.2469, 0.3104, 0.2469, 0.2683, 0.3086, 0.2683, 0.3086, 0.2683, 0.2469, 0.2683, 0.2138, 0.2564, 0.3086, 0.2564, 0.3086, 0.2564, 0.2138, 0.2564, 0.2138, 0.2207, 0.3086, 0.2207, 0.2469, 0.2683, 0.1852, 0.2683, 0.1852, 0.2564, 0.2138, 0.2564, 0.1852, 0.2683, 0.1543, 0.2683, 0.1543, 0.2564, 0.1852, 0.2564, 0.1852, 0.2564, 0.1543, 0.2564, 0.1543, 0.2207, 0.1852, 0.2207, 0.1852, 0.2207, 0.1543, 0.2207, 0.1543, 0.1688, 0.1852, 0.1688, 0.1852, 0.1688, 0.1543, 0.1688, 0.1543, 0.1185, 0.1852, 0.1185, 0.2469, 0.1688, 0.1852, 0.1688, 0.1852, 0.1185, 0.2469, 0.1185, 0.2138, 0.2207, 0.1852, 0.2207, 0.1852, 0.1688, 0.2469, 0.1688, 0.3086, 0.1688, 0.2469, 0.1688, 0.2469, 0.1185, 0.3086, 0.1185, 0.3086, 0.2207, 0.2138, 0.2207, 0.2469, 0.1688, 0.3086, 0.1688, 0.3086, 0.1185, 0.2469, 0.1185, 0.2469, 0.04473, 0.3086, 0.04473, 0.3086, 0.04473, 0.2469, 0.04473, 0.2469, 3.924e-09, 0.3086, 1.226e-09, 0.2469, 0.04473, 0.1852, 0.04473, 0.1852, 6.622e-09, 0.2469, 3.924e-09, 0.1852, 0.1185, 0.1543, 0.1185, 0.1543, 0.04473, 0.1852, 0.04473, 0.1852, 0.04473, 0.1543, 0.04473, 0.1543, 7.972e-09, 0.1852, 6.622e-09, 0.05556, 0.8662, 0.05556, 0.8045, 0.06481, 0.8045, 0.06481, 0.8662, 0.3086, 0.04758, 0.3086, -1.349e-08, 0.3179, -1.39e-08, 0.3179, 0.04758, 0.6914, 0.3731, 0.6914, 0.3374, 0.7006, 0.3374, 0.7006, 0.3731, 0.3179, 0.04473, 0.3179, -1.39e-08, 0.3272, -1.43e-08, 0.3272, 0.04473, 0.6914, 0.3374, 0.6914, 0.2633, 0.7006, 0.2633, 0.7006, 0.3374, 0.3086, 0.3136, 0.3086, 0.2633, 0.3179, 0.2633, 0.3179, 0.3136, 0.7284, 0.9101, 0.7284, 0.8483, 0.7377, 0.8483, 0.7377, 0.9101, 0.7469, 0.7557, 0.7469, 0.7866, 0.7377, 0.7866, 0.7377, 0.7557, 0.3086, 0.2633, 0.3086, 0.2114, 0.3179, 0.2114, 0.3179, 0.2633, 0.3179, 0.2683, 0.3179, 0.2564, 0.3272, 0.2564, 0.3272, 0.2683, 0.7469, 0.7866, 0.7469, 0.8483, 0.7377, 0.8483, 0.7377, 0.7866, 0.3086, 0.3874, 0.3086, 0.3136, 0.3179, 0.3136, 0.3179, 0.3874, 0.7284, 0.8483, 0.7284, 0.7866, 0.7377, 0.7866, 0.7377, 0.8483, 0.3179, 0.2564, 0.3179, 0.2207, 0.3272, 0.2207, 0.3272, 0.2564, 0.7469, 0.8483, 0.7469, 0.9101, 0.7377, 0.9101, 0.7377, 0.8483, 0.3086, 0.1217, 0.3086, 0.04758, 0.3179, 0.04758, 0.3179, 0.1217, 0.3179, 0.2207, 0.3179, 0.1688, 0.3272, 0.1688, 0.3272, 0.2207, 0.07407, 0.8045, 0.07407, 0.8662, 0.06481, 0.8662, 0.06481, 0.8045, 0.3086, 0.1638, 0.3086, 0.1217, 0.3179, 0.1217, 0.3179, 0.1638, 0.3086, 0.4321, 0.3086, 0.3874, 0.3179, 0.3874, 0.3179, 0.4321, 0.7284, 0.7866, 0.7284, 0.7557, 0.7377, 0.7557, 0.7377, 0.7866, 0.3086, 0.1757, 0.3086, 0.1638, 0.3179, 0.1638, 0.3179, 0.1757, 0.3179, 0.4321, 0.3179, 0.3845, 0.3272, 0.3845, 0.3272, 0.4321, 0.3179, 0.1688, 0.3179, 0.1185, 0.3272, 0.1185, 0.3272, 0.1688, 0.7284, 0.366, 0.7284, 0.3374, 0.7377, 0.3374, 0.7377, 0.366, 0.7191, 0.337, 0.7191, 0.2633, 0.7284, 0.2633, 0.7284, 0.337, 0.3179, 0.3845, 0.3179, 0.3104, 0.3272, 0.3104, 0.3272, 0.3845, 0.3086, 0.2114, 0.3086, 0.1757, 0.3179, 0.1757, 0.3179, 0.2114, 0.07407, 0.8662, 0.07407, 0.8045, 0.08333, 0.8045, 0.08333, 0.8662, 0.3179, 0.3104, 0.3179, 0.2683, 0.3272, 0.2683, 0.3272, 0.3104, 0.7099, 0.337, 0.7099, 0.2633, 0.7191, 0.2633, 0.7191, 0.337, 0.09259, 0.8045, 0.09259, 0.8662, 0.08333, 0.8662, 0.08333, 0.8045, 0.7006, 0.3731, 0.7006, 0.3374, 0.7099, 0.3374, 0.7099, 0.3731, 0.7006, 0.3374, 0.7006, 0.2633, 0.7099, 0.2633, 0.7099, 0.3374, 0.7469, 0.3374, 0.7469, 0.366, 0.7377, 0.366, 0.7377, 0.3374, 0.3179, 0.1185, 0.3179, 0.04473, 0.3272, 0.04473, 0.3272, 0.1185])
me_plane_006.update()
me_plane_007 = bpy.data.meshes.new('Plane.007')
me_plane_007.from_pydata([(-3.5, -1.612, 0.0), (-2.731, -1.612, 0.0), (-3.5, -1.612, 1.0), (-2.731, -1.612, 1.0), (-3.5, -1.612, 2.0), (-2.731, -1.612, 2.0), (-3.5, -1.612, 2.5), (-2.731, -1.612, 2.5), (-1.551, -1.612, 2.5), (-0.8458, -1.612, 2.5), (-1.551, -1.612, 2.0), (-0.8458, -1.612, 2.0), (-1.551, -1.612, 1.0), (-0.8458, -1.612, 1.0), (-1.551, -1.612, 0.0), (-0.8458, -1.612, 0.0), (-0.5611, -1.612, 0.0), (-0.5611, -1.612, 1.0), (-0.5611, -1.612, 2.0), (0.2773, -1.612, 2.0), (-0.5611, -1.612, 2.5), (0.2773, -1.612, 2.5), (0.7647, -1.612, 2.5), (0.7647, -1.612, 2.0), (0.7647, -1.612, 1.0), (0.7647, -1.612, 0.0), (0.2773, -1.612, 1.0), (0.2773, -1.612, 0.0), (-2.731, -1.462, 0.0), (-3.5, -1.462, 0.0), (-3.5, -1.462, 1.0), (-2.731, -1.462, 1.0), (-3.5, -1.462, 2.0), (-2.731, -1.462, 2.0), (-3.5, -1.462, 2.5), (-2.731, -1.462, 2.5), (-1.551, -1.462, 2.5), (-0.8458, -1.462, 2.5), (-1.551, -1.462, 2.0), (-0.8458, -1.462, 2.0), (-1.551, -1.462, 1.0), (-0.8458, -1.462, 1.0), (-1.551, -1.462, 0.0), (-0.8458, -1.462, 0.0), (-0.5611, -1.462, 0.0), (-0.5611, -1.462, 1.0), (-0.5611, -1.462, 2.0), (0.2773, -1.462, 2.0), (-0.5611, -1.462, 2.5), (0.2773, -1.462, 2.5), (0.7647, -1.462, 2.5), (0.7647, -1.462, 2.0), (0.7647, -1.462, 1.0), (0.7647, -1.462, 0.0), (0.2773, -1.462, 1.0), (0.2773, -1.462, 0.0)], [], [(0, 1, 3, 2), (2, 3, 5, 4), (4, 5, 7, 6), (5, 10, 8, 7), (10, 11, 9, 8), (12, 13, 11, 10), (1, 14, 12, 3), (14, 15, 13, 12), (15, 16, 17, 13), (13, 17, 18, 11), (11, 18, 20, 9), (18, 19, 21, 20), (19, 23, 22, 21), (26, 24, 23, 19), (27, 25, 24, 26), (29, 30, 31, 28), (30, 32, 33, 31), (32, 34, 35, 33), (33, 35, 36, 38), (38, 36, 37, 39), (40, 38, 39, 41), (28, 31, 40, 42), (42, 40, 41, 43), (43, 41, 45, 44), (41, 39, 46, 45), (39, 37, 48, 46), (46, 48, 49, 47), (47, 49, 50, 51), (54, 47, 51, 52), (55, 54, 52, 53), (10, 5, 33, 38), (5, 3, 31, 33), (16, 15, 43, 44), (24, 25, 53, 52), (9, 20, 48, 37), (4, 6, 34, 32), (12, 10, 38, 40), (20, 21, 49, 48), (6, 7, 35, 34), (17, 16, 44, 45), (26, 19, 47, 54), (3, 12, 40, 31), (21, 22, 50, 49), (7, 8, 36, 35), (27, 26, 54, 55), (1, 0, 29, 28), (18, 17, 45, 46), (25, 27, 55, 53), (0, 2, 30, 29), (22, 23, 51, 50), (8, 9, 37, 36), (14, 1, 28, 42), (23, 24, 52, 51), (19, 18, 46, 47), (2, 4, 32, 30), (15, 14, 42, 43)])
_uv = me_plane_007.uv_layers.new(name='UVMap')
_uv.uv.foreach_set('vector', [0.3086, 0.4321, 0.3086, 0.4796, 0.2469, 0.4796, 0.2469, 0.4321, 0.2469, 0.4321, 0.2469, 0.4796, 0.1852, 0.4796, 0.1852, 0.4321, 0.1852, 0.4321, 0.1852, 0.4796, 0.1543, 0.4796, 0.1543, 0.4321, 0.1852, 0.4796, 0.1852, 0.5524, 0.1543, 0.5524, 0.1543, 0.4796, 0.1852, 0.5524, 0.1852, 0.5959, 0.1543, 0.5959, 0.1543, 0.5524, 0.2469, 0.5524, 0.2469, 0.5959, 0.1852, 0.5959, 0.1852, 0.5524, 0.3086, 0.4796, 0.3086, 0.5524, 0.2469, 0.5524, 0.2469, 0.4796, 0.3086, 0.5524, 0.3086, 0.5959, 0.2469, 0.5959, 0.2469, 0.5524, 0.3086, 0.5959, 0.3086, 0.6135, 0.2469, 0.6135, 0.2469, 0.5959, 0.2469, 0.5959, 0.2469, 0.6135, 0.1852, 0.6135, 0.1852, 0.5959, 0.1852, 0.5959, 0.1852, 0.6135, 0.1543, 0.6135, 0.1543, 0.5959, 0.1852, 0.6135, 0.1852, 0.6653, 0.1543, 0.6653, 0.1543, 0.6135, 0.1852, 0.6653, 0.1852, 0.6954, 0.1543, 0.6954, 0.1543, 0.6653, 0.2469, 0.6653, 0.2469, 0.6954, 0.1852, 0.6954, 0.1852, 0.6653, 0.3086, 0.6653, 0.3086, 0.6954, 0.2469, 0.6954, 0.2469, 0.6653, 0.8457, 0.2633, 0.784, 0.2633, 0.784, 0.2158, 0.8457, 0.2158, 0.784, 0.2633, 0.7222, 0.2633, 0.7222, 0.2158, 0.784, 0.2158, 0.7222, 0.2633, 0.6914, 0.2633, 0.6914, 0.2158, 0.7222, 0.2158, 0.7222, 0.2158, 0.6914, 0.2158, 0.6914, 0.1429, 0.7222, 0.1429, 0.7222, 0.1429, 0.6914, 0.1429, 0.6914, 0.09942, 0.7222, 0.09942, 0.784, 0.1429, 0.7222, 0.1429, 0.7222, 0.09942, 0.784, 0.09942, 0.8457, 0.2158, 0.784, 0.2158, 0.784, 0.1429, 0.8457, 0.1429, 0.8457, 0.1429, 0.784, 0.1429, 0.784, 0.09942, 0.8457, 0.09942, 0.8457, 0.09942, 0.784, 0.09942, 0.784, 0.08184, 0.8457, 0.08184, 0.784, 0.09942, 0.7222, 0.09942, 0.7222, 0.08184, 0.784, 0.08184, 0.7222, 0.09942, 0.6914, 0.09942, 0.6914, 0.08184, 0.7222, 0.08184, 0.7222, 0.08184, 0.6914, 0.08184, 0.6914, 0.03009, 0.7222, 0.03009, 0.7222, 0.03009, 0.6914, 0.03009, 0.6914, 1.393e-08, 0.7222, 1.258e-08, 0.784, 0.03009, 0.7222, 0.03009, 0.7222, 1.258e-08, 0.784, 9.884e-09, 0.8457, 0.03009, 0.784, 0.03009, 0.784, 9.884e-09, 0.8457, 7.186e-09, 0.7284, 0.3361, 0.7284, 0.2633, 0.7377, 0.2633, 0.7377, 0.3361, 0.1019, 0.8045, 0.1019, 0.8662, 0.09259, 0.8662, 0.09259, 0.8045, 0.6451, 0.7557, 0.6451, 0.7733, 0.6358, 0.7733, 0.6358, 0.7557, 0.9537, 0.6302, 0.9537, 0.692, 0.9444, 0.692, 0.9444, 0.6302, 0.3179, 0.5959, 0.3179, 0.6135, 0.3086, 0.6135, 0.3086, 0.5959, 0.9444, 0.7228, 0.9444, 0.692, 0.9537, 0.692, 0.9537, 0.7228, 0.1019, 0.8662, 0.1019, 0.8045, 0.1111, 0.8045, 0.1111, 0.8662, 0.3179, 0.6135, 0.3179, 0.6653, 0.3086, 0.6653, 0.3086, 0.6135, 0.3179, 0.4321, 0.3179, 0.4796, 0.3086, 0.4796, 0.3086, 0.4321, 0.01852, 0.8662, 0.01852, 0.928, 0.009259, 0.928, 0.009259, 0.8662, 0.01852, 0.8662, 0.01852, 0.8045, 0.02778, 0.8045, 0.02778, 0.8662, 0.7377, 0.3361, 0.7377, 0.2633, 0.7469, 0.2633, 0.7469, 0.3361, 0.3179, 0.6653, 0.3179, 0.6954, 0.3086, 0.6954, 0.3086, 0.6653, 0.3179, 0.4796, 0.3179, 0.5524, 0.3086, 0.5524, 0.3086, 0.4796, 0.01852, 0.928, 0.01852, 0.8662, 0.02778, 0.8662, 0.02778, 0.928, 0.6451, 0.8897, 0.6451, 0.9371, 0.6358, 0.9371, 0.6358, 0.8897, 0.01852, 0.8045, 0.01852, 0.8662, 0.009259, 0.8662, 0.009259, 0.8045, 0.7191, 0.3675, 0.7191, 0.3374, 0.7284, 0.3374, 0.7284, 0.3675, 0.9444, 0.8463, 0.9444, 0.7846, 0.9537, 0.7846, 0.9537, 0.8463, 0.9537, 0.5376, 0.9537, 0.5685, 0.9444, 0.5685, 0.9444, 0.5376, 0.3179, 0.5524, 0.3179, 0.5959, 0.3086, 0.5959, 0.3086, 0.5524, 0.6451, 0.8168, 0.6451, 0.8897, 0.6358, 0.8897, 0.6358, 0.8168, 0.9537, 0.5685, 0.9537, 0.6302, 0.9444, 0.6302, 0.9444, 0.5685, 0.1111, 0.8563, 0.1111, 0.8045, 0.1204, 0.8045, 0.1204, 0.8563, 0.9444, 0.7846, 0.9444, 0.7228, 0.9537, 0.7228, 0.9537, 0.7846, 0.6451, 0.7733, 0.6451, 0.8168, 0.6358, 0.8168, 0.6358, 0.7733])
me_plane_007.update()
me_plane_008 = bpy.data.meshes.new('Plane.008')
me_plane_008.from_pydata([(3.5, -0.1207, 0.0), (3.5, -0.1207, 1.0), (3.245, -0.1207, 0.0), (3.245, -0.1207, 1.0), (3.245, -0.1207, 2.0), (2.387, -0.1207, 2.0), (3.5, -0.1207, 2.0), (3.245, -0.1207, 2.5), (2.387, -0.1207, 2.5), (3.5, -0.1207, 2.5), (0.7647, -0.1207, 2.5), (0.7647, -0.1207, 2.0), (0.2222, -0.1207, 2.5), (-0.6958, -0.1207, 2.5), (0.2222, -0.1207, 2.0), (-0.6958, -0.1207, 2.0), (0.2222, -0.1207, 1.0), (0.7647, -0.1207, 1.0), (0.2222, -0.1207, 0.0), (0.7647, -0.1207, 0.0), (2.387, -0.1207, 0.0), (2.387, -0.1207, 1.0), (3.5, 0.02931, 0.0), (3.5, 0.02931, 1.0), (3.245, 0.02931, 0.0), (3.245, 0.02931, 1.0), (3.245, 0.02931, 2.0), (2.387, 0.02931, 2.0), (3.5, 0.02931, 2.0), (3.245, 0.02931, 2.5), (2.387, 0.02931, 2.5), (3.5, 0.02931, 2.5), (0.7647, 0.02931, 2.5), (0.7647, 0.02931, 2.0), (0.2222, 0.02931, 2.5), (-0.6958, 0.02931, 2.5), (0.2222, 0.02931, 2.0), (-0.6958, 0.02931, 2.0), (0.2222, 0.02931, 1.0), (0.7647, 0.02931, 1.0), (0.2222, 0.02931, 0.0), (0.7647, 0.02931, 0.0), (2.387, 0.02931, 0.0), (2.387, 0.02931, 1.0)], [], [(2, 0, 1, 3), (3, 1, 6, 4), (5, 4, 7, 8), (4, 6, 9, 7), (11, 5, 8, 10), (14, 11, 10, 12), (15, 14, 12, 13), (16, 17, 11, 14), (18, 19, 17, 16), (19, 20, 21, 17), (17, 21, 5, 11), (24, 25, 23, 22), (25, 26, 28, 23), (27, 30, 29, 26), (26, 29, 31, 28), (33, 32, 30, 27), (36, 34, 32, 33), (37, 35, 34, 36), (38, 36, 33, 39), (40, 38, 39, 41), (41, 39, 43, 42), (39, 33, 27, 43), (20, 19, 41, 42), (0, 2, 24, 22), (6, 1, 23, 28), (7, 9, 31, 29), (2, 3, 25, 24), (14, 15, 37, 36), (9, 6, 28, 31), (21, 20, 42, 43), (10, 8, 30, 32), (3, 4, 26, 25), (16, 14, 36, 38), (5, 21, 43, 27), (4, 5, 27, 26), (18, 16, 38, 40), (12, 10, 32, 34), (15, 13, 35, 37), (19, 18, 40, 41), (1, 0, 22, 23), (13, 12, 34, 35), (8, 7, 29, 30)])
_uv = me_plane_008.uv_layers.new(name='UVMap')
_uv.uv.foreach_set('vector', [0.7901, 0.399, 0.7901, 0.3833, 0.8519, 0.3833, 0.8519, 0.399, 0.8519, 0.399, 0.8519, 0.3833, 0.9136, 0.3833, 0.9136, 0.399, 0.9136, 0.452, 0.9136, 0.399, 0.9444, 0.399, 0.9444, 0.452, 0.9136, 0.399, 0.9136, 0.3833, 0.9444, 0.3833, 0.9444, 0.399, 0.9136, 0.5522, 0.9136, 0.452, 0.9444, 0.452, 0.9444, 0.5522, 0.9136, 0.5857, 0.9136, 0.5522, 0.9444, 0.5522, 0.9444, 0.5857, 0.9136, 0.6423, 0.9136, 0.5857, 0.9444, 0.5857, 0.9444, 0.6423, 0.8519, 0.5857, 0.8519, 0.5522, 0.9136, 0.5522, 0.9136, 0.5857, 0.7901, 0.5857, 0.7901, 0.5522, 0.8519, 0.5522, 0.8519, 0.5857, 0.7901, 0.5522, 0.7901, 0.452, 0.8519, 0.452, 0.8519, 0.5522, 0.8519, 0.5522, 0.8519, 0.452, 0.9136, 0.452, 0.9136, 0.5522, 0.7901, 0.8856, 0.8519, 0.8856, 0.8519, 0.9013, 0.7901, 0.9013, 0.8519, 0.8856, 0.9136, 0.8856, 0.9136, 0.9013, 0.8519, 0.9013, 0.9136, 0.8326, 0.9444, 0.8326, 0.9444, 0.8856, 0.9136, 0.8856, 0.9136, 0.8856, 0.9444, 0.8856, 0.9444, 0.9013, 0.9136, 0.9013, 0.9136, 0.7325, 0.9444, 0.7325, 0.9444, 0.8326, 0.9136, 0.8326, 0.9136, 0.699, 0.9444, 0.699, 0.9444, 0.7325, 0.9136, 0.7325, 0.9136, 0.6423, 0.9444, 0.6423, 0.9444, 0.699, 0.9136, 0.699, 0.8519, 0.699, 0.9136, 0.699, 0.9136, 0.7325, 0.8519, 0.7325, 0.7901, 0.699, 0.8519, 0.699, 0.8519, 0.7325, 0.7901, 0.7325, 0.7901, 0.7325, 0.8519, 0.7325, 0.8519, 0.8326, 0.7901, 0.8326, 0.8519, 0.7325, 0.9136, 0.7325, 0.9136, 0.8326, 0.8519, 0.8326, 0.8457, 0.3819, 0.8457, 0.2818, 0.8549, 0.2818, 0.8549, 0.3819, 0.7191, 0.3832, 0.7191, 0.3675, 0.7284, 0.3675, 0.7284, 0.3832, 0.7654, 0.7866, 0.7654, 0.8483, 0.7562, 0.8483, 0.7562, 0.7866, 0.3179, 0.4478, 0.3179, 0.4321, 0.3272, 0.4321, 0.3272, 0.4478, 0.8549, 0.3717, 0.8549, 0.31, 0.8642, 0.31, 0.8642, 0.3717, 0.8117, 0.3817, 0.8117, 0.325, 0.821, 0.325, 0.821, 0.3817, 0.7654, 0.7557, 0.7654, 0.7866, 0.7562, 0.7866, 0.7562, 0.7557, 0.8735, 0.31, 0.8735, 0.3717, 0.8642, 0.3717, 0.8642, 0.31, 0.3179, 0.6009, 0.3179, 0.5008, 0.3272, 0.5008, 0.3272, 0.6009, 0.8549, 0.31, 0.8549, 0.2483, 0.8642, 0.2483, 0.8642, 0.31, 0.8735, 0.31, 0.8735, 0.2483, 0.8827, 0.2483, 0.8827, 0.31, 0.8735, 0.2483, 0.8735, 0.31, 0.8642, 0.31, 0.8642, 0.2483, 0.821, 0.378, 0.821, 0.325, 0.8302, 0.325, 0.8302, 0.378, 0.8735, 0.3717, 0.8735, 0.31, 0.8827, 0.31, 0.8827, 0.3717, 0.3179, 0.6344, 0.3179, 0.6009, 0.3272, 0.6009, 0.3272, 0.6344, 0.7099, 0.3683, 0.7099, 0.3374, 0.7191, 0.3374, 0.7191, 0.3683, 0.8457, 0.2818, 0.8457, 0.2483, 0.8549, 0.2483, 0.8549, 0.2818, 0.7654, 0.8483, 0.7654, 0.9101, 0.7562, 0.9101, 0.7562, 0.8483, 0.3179, 0.6911, 0.3179, 0.6344, 0.3272, 0.6344, 0.3272, 0.6911, 0.3179, 0.5008, 0.3179, 0.4478, 0.3272, 0.4478, 0.3272, 0.5008])
me_plane_008.update()
me_plane_009 = bpy.data.meshes.new('Plane.009')
me_plane_009.from_pydata([(-4.921, -2.349, 0.0), (1.487, -2.349, 0.0), (-4.921, 4.134, 0.0), (1.476, 4.134, 0.0), (5.815, -2.349, 0.0), (5.804, 4.134, 0.0), (1.487, -5.181, 0.0), (5.815, -5.181, 0.0), (-4.921, 4.134, 0.3802), (-4.921, -2.349, 0.3802), (1.487, -2.349, 0.3802), (1.476, 4.134, 0.3802), (5.815, -2.349, 0.3802), (5.804, 4.134, 0.3802), (1.487, -5.181, 0.3802), (5.815, -5.181, 0.3802)], [], [(0, 2, 3, 1), (3, 5, 4, 1), (4, 7, 6, 1), (9, 10, 11, 8), (11, 10, 12, 13), (12, 10, 14, 15), (2, 0, 9, 8), (1, 6, 14, 10), (6, 7, 15, 14), (5, 3, 11, 13), (3, 2, 8, 11), (0, 1, 10, 9), (7, 4, 12, 15), (4, 5, 13, 12)])
_uv = me_plane_009.uv_layers.new(name='UVMap')
_uv.uv.foreach_set('vector', [0.0, 0.0, 0.0, 1.0, 1.0, 1.0, 1.0, 0.0, 1.0, 1.0, 1.0, 1.0, 1.0, 0.0, 1.0, 0.0, 1.0, 0.0, 1.0, 0.0, 1.0, 0.0, 1.0, 0.0, 0.0, 0.0, 1.0, 0.0, 1.0, 1.0, 0.0, 1.0, 1.0, 1.0, 1.0, 0.0, 1.0, 0.0, 1.0, 1.0, 1.0, 0.0, 1.0, 0.0, 1.0, 0.0, 1.0, 0.0, 0.0, 1.0, 0.0, 0.0, 0.0, 0.0, 0.0, 1.0, 1.0, 0.0, 1.0, 0.0, 1.0, 0.0, 1.0, 0.0, 1.0, 0.0, 1.0, 0.0, 1.0, 0.0, 1.0, 0.0, 1.0, 1.0, 1.0, 1.0, 1.0, 1.0, 1.0, 1.0, 1.0, 1.0, 0.0, 1.0, 0.0, 1.0, 1.0, 1.0, 0.0, 0.0, 1.0, 0.0, 1.0, 0.0, 0.0, 0.0, 1.0, 0.0, 1.0, 0.0, 1.0, 0.0, 1.0, 0.0, 1.0, 0.0, 1.0, 1.0, 1.0, 1.0, 1.0, 0.0])
me_plane_009.update()

# ---- objects
ob_floor = bpy.data.objects.new('Floor', me_plane_001)
ob_door = bpy.data.objects.new('Door', me_cube_002)
ob_window = bpy.data.objects.new('Window', me_cube_001)
ob_wall = bpy.data.objects.new('Wall', me_plane)
ob_wall_001 = bpy.data.objects.new('Wall.001', me_plane_002)
ob_wall_002 = bpy.data.objects.new('Wall.002', me_plane_003)
ob_wall_003 = bpy.data.objects.new('Wall.003', me_plane_004)
ob_wall_004 = bpy.data.objects.new('Wall.004', me_plane_005)
ob_wall_005 = bpy.data.objects.new('Wall.005', me_plane_006)
ob_wall_006 = bpy.data.objects.new('Wall.006', me_plane_007)
ob_wall_007 = bpy.data.objects.new('Wall.007', me_plane_008)
ob_ceiling = bpy.data.objects.new('Ceiling', me_plane_009)

# ---- transforms, parenting, visibility, modifiers, constraints
ob_floor.location = (0.0, 0.0, 0.0)
ob_door.location = (0.0, 0.0, 0.0)
ob_window.location = (0.0, 0.0, 0.0)
ob_window.scale = (1.5, 1.5, 1.0)
ob_wall.location = (0.1095, 0.02297, 0.0)
ob_wall.scale = (1.5, 1.5, 1.0)
ob_wall_001.location = (0.1095, 0.02297, 0.0)
ob_wall_002.location = (0.1095, 0.02297, 0.0)
ob_wall_002.scale = (1.5, 1.5, 1.0)
ob_wall_003.location = (0.1095, 0.02297, 0.0)
ob_wall_003.scale = (1.5, 1.5, 1.0)
ob_wall_004.location = (0.1095, 0.02297, 0.0)
ob_wall_004.scale = (1.5, 1.5, 1.0)
ob_wall_005.location = (0.1095, 0.02297, 0.0)
ob_wall_005.scale = (1.5, 1.5, 1.0)
ob_wall_006.location = (0.1095, 0.02297, 0.0)
ob_wall_006.scale = (1.5, 1.5, 1.0)
ob_wall_007.location = (0.1095, 0.02297, 0.0)
ob_wall_007.scale = (1.5, 1.5, 1.0)
ob_ceiling.location = (-0.219, -0.04594, 2.5)

# ---- collection membership
col_collection.objects.link(ob_floor)
col_door.objects.link(ob_door)
col_window.objects.link(ob_window)
col_walls.objects.link(ob_wall)
col_walls.objects.link(ob_wall_001)
col_walls.objects.link(ob_wall_002)
col_walls.objects.link(ob_wall_003)
col_walls.objects.link(ob_wall_004)
col_walls.objects.link(ob_wall_005)
col_walls.objects.link(ob_wall_006)
col_walls.objects.link(ob_wall_007)
col_walls.objects.link(ob_ceiling)

# ---- scene / render settings (as saved in the file)
scene.frame_start = 1; scene.frame_end = 250; scene.frame_set(1)
scene.render.engine = 'BLENDER_EEVEE_NEXT'
scene.cycles.sampling_pattern = 'TABULATED_SOBOL'
scene.view_settings.view_transform = 'Filmic'
bpy.context.view_layer.update()

# ---- added for rendering (the .blend has no active camera and no usable light): camera, sun
cam_auto = bpy.data.cameras.new('AutoCamera')
cam_auto.lens = 50.0
cam_auto.sensor_width = 36.0
cam_auto.clip_end = 1000.0
ob_auto_camera = bpy.data.objects.new('AutoCamera', cam_auto)
scene.collection.objects.link(ob_auto_camera)
ob_auto_camera.location = (18.2203, -21.8643, 15.494)
ob_auto_camera.rotation_euler = (1.09748, -7.21219e-08, 0.694738)
scene.camera = ob_auto_camera
light_auto_sun = bpy.data.lights.new('AutoSun', 'SUN')
light_auto_sun.energy = 3.0
light_auto_sun.angle = 0.0523599
ob_auto_sun = bpy.data.objects.new('AutoSun', light_auto_sun)
scene.collection.objects.link(ob_auto_sun)
ob_auto_sun.rotation_euler = (0.872665, 0.174533, 0.523599)
bpy.context.view_layer.update()
